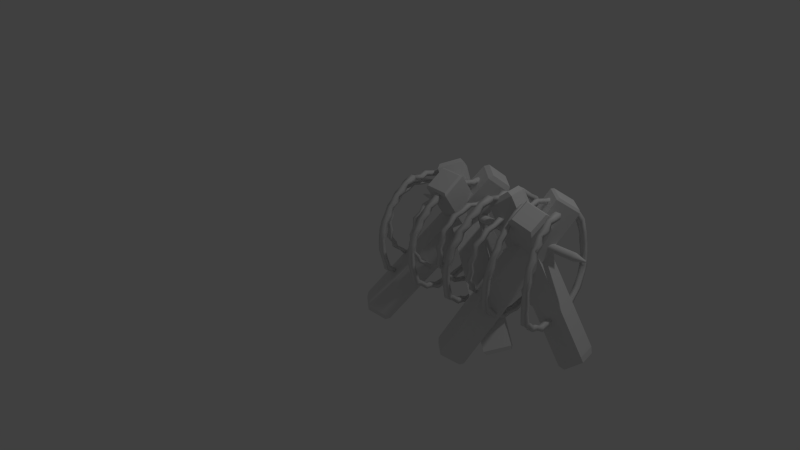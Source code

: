 # Source: barbwire_hand.blend  (saved by Blender 2.65.0; exported with 4.5.12 LTS)
import bpy
from mathutils import Matrix  # noqa: F401  (used for matrix-valued properties, if any)

bpy.ops.wm.read_factory_settings(use_empty=True)
scene = bpy.context.scene
scene.name = 'Scene'

# ---- collections
col_collection_1 = bpy.data.collections.new('Collection 1'); scene.collection.children.link(col_collection_1)

# ---- materials (node trees are filled in below, after node groups)
mat_material = bpy.data.materials.new('Material')
mat_material.alpha_threshold = 0.0
mat_material.use_transparent_shadow = False
mat_material.roughness = 0.5
mat_material.line_color = (0.0, 0.0, 0.0, 1.0)

# ---- material node trees

# ---- world
world_world = bpy.data.worlds.new('World'); scene.world = world_world
world_world.color = (0.05088, 0.05088, 0.05088)
world_world.use_sun_shadow = False
world_world.sun_shadow_jitter_overblur = 0.0
world_world.cycles.sampling_method = 'MANUAL'
world_world.cycles.sample_map_resolution = 256

# ---- cameras
cam_camera = bpy.data.cameras.new('Camera')
cam_camera.clip_end = 100.0
cam_camera.lens = 35.0
cam_camera.sensor_width = 32.0
cam_camera.sensor_height = 18.0
cam_camera.ortho_scale = 7.314
cam_camera.dof.focus_distance = 0.0
cam_camera.dof.aperture_fstop = 128.0

# ---- lights
light_lamp = bpy.data.lights.new('Lamp', 'POINT')
light_lamp.transmission_factor = 0.0
light_lamp.cutoff_distance = 30.0
light_lamp.energy = 100.0
light_lamp.shadow_buffer_clip_start = 1.001
light_lamp.shadow_soft_size = 0.1
light_lamp.shadow_maximum_resolution = 0.006
light_lamp.use_absolute_resolution = True
light_lamp.cycles.use_multiple_importance_sampling = False

# ---- meshes
me_cube_001 = bpy.data.meshes.new('Cube.001')
me_cube_001.from_pydata([(1.199, -0.4584, 0.3212), (1.265, -0.4583, 0.3193), (1.2, -0.5045, 0.2904), (1.267, -0.5045, 0.2888), (1.218, -0.5364, 0.8043), (1.283, -0.5364, 0.8024), (1.216, -0.5846, 0.8433), (1.283, -0.5846, 0.8416), (1.236, -0.3574, 1.139), (1.303, -0.3574, 1.138), (1.235, -0.4091, 1.171), (1.303, -0.4091, 1.17), (1.269, -0.1238, 1.345), (1.337, -0.124, 1.345), (1.266, -0.1239, 1.405), (1.333, -0.124, 1.405), (1.21, -0.5434, 0.5726), (1.276, -0.5431, 0.5702), (1.277, -0.5911, 0.5751), (1.211, -0.5912, 0.5773), (1.251, -0.54, 0.4391), (1.193, -0.4939, 0.4539), (1.195, -0.54, 0.4413), (1.249, -0.4938, 0.4516), (1.229, -0.3177, 0.1443), (1.161, -0.3175, 0.1454), (1.229, -0.2941, 0.1911), (1.161, -0.2939, 0.1923), (1.253, -0.2675, 1.245), (1.32, -0.2676, 1.245), (1.25, -0.2976, 1.291), (1.318, -0.2977, 1.29), (1.288, -0.4966, 1.035), (1.221, -0.4966, 1.036), (1.289, -0.4496, 0.9963), (1.223, -0.4496, 0.9975), (1.229, -0.1913, 1.285), (1.226, -0.2061, 1.337), (1.283, -0.2062, 1.337), (1.286, -0.1914, 1.285), (1.174, -0.3701, 0.2669), (1.175, -0.4042, 0.2287), (1.233, -0.4044, 0.2276), (1.231, -0.3702, 0.2655), (1.261, -0.3953, 1.062), (1.26, -0.4438, 1.096), (1.203, -0.4438, 1.097), (1.204, -0.3952, 1.062), (1.197, -0.5321, 0.6902), (1.253, -0.5802, 0.7098), (1.197, -0.5804, 0.7116), (1.253, -0.5321, 0.6882), (1.256, -0.4838, 0.8969), (1.198, -0.5299, 0.9363), (1.255, -0.5299, 0.935), (1.199, -0.4839, 0.8983), (1.214, -0.3461, 1.222), (1.216, -0.3059, 1.184), (1.272, -0.3461, 1.222), (1.273, -0.306, 1.184), (1.265, -0.1208, 1.356), (1.294, 0.2969, 1.327), (1.363, 0.2966, 1.328), (1.336, -0.121, 1.356), (1.263, -0.1202, 1.4), (1.292, 0.3329, 1.376), (1.361, 0.3327, 1.377), (1.333, -0.1203, 1.4), (1.372, 0.6721, 1.003), (1.439, 0.6747, 1.003), (1.372, 0.7377, 1.016), (1.44, 0.7401, 1.016), (1.471, 0.7707, 0.4854), (1.536, 0.7814, 0.4858), (1.474, 0.8167, 0.4593), (1.539, 0.8274, 0.4596), (1.541, 0.4466, 0.1057), (1.605, 0.454, 0.1062), (1.538, 0.4971, 0.0603), (1.602, 0.5038, 0.06119), (1.613, -0.07192, 0.1065), (1.677, -0.07096, 0.1086), (1.612, -0.07474, 0.04478), (1.676, -0.07399, 0.04712), (1.676, -0.4479, 0.3205), (1.739, -0.4465, 0.3228), (1.675, -0.4945, 0.29), (1.739, -0.4934, 0.2924), (1.701, -0.5339, 0.8097), (1.766, -0.5338, 0.8139), (1.702, -0.5809, 0.8502), (1.768, -0.5809, 0.8546), (1.744, -0.3574, 1.16), (1.814, -0.3558, 1.165), (1.745, -0.4091, 1.193), (1.816, -0.4076, 1.199), (1.794, -0.1122, 1.374), (1.868, -0.1052, 1.381), (1.795, -0.1082, 1.435), (1.869, -0.09993, 1.441), (1.271, 0.07243, 1.401), (1.272, 0.05426, 1.355), (1.341, 0.07222, 1.402), (1.342, 0.05403, 1.355), (1.683, -0.5358, 0.5711), (1.748, -0.5335, 0.574), (1.748, -0.5811, 0.5789), (1.685, -0.5834, 0.5765), (1.723, -0.5295, 0.4409), (1.668, -0.4841, 0.4513), (1.668, -0.5306, 0.4387), (1.723, -0.4828, 0.4534), (1.71, -0.3077, 0.1506), (1.647, -0.3091, 0.1484), (1.711, -0.2831, 0.1968), (1.648, -0.2847, 0.1948), (1.329, 0.5733, 1.216), (1.398, 0.5742, 1.217), (1.401, 0.5232, 1.186), (1.332, 0.5214, 1.185), (1.768, -0.2648, 1.27), (1.84, -0.2611, 1.277), (1.769, -0.2945, 1.317), (1.842, -0.2908, 1.324), (1.383, 0.5825, 1.091), (1.381, 0.6397, 1.112), (1.441, 0.5856, 1.091), (1.44, 0.6426, 1.112), (1.578, 0.1831, 0.08398), (1.642, 0.1892, 0.08502), (1.64, 0.2103, 0.03255), (1.577, 0.2047, 0.03155), (1.576, 0.7066, 0.2305), (1.511, 0.6976, 0.2301), (1.575, 0.6562, 0.2663), (1.511, 0.6481, 0.2657), (1.494, 0.8284, 0.7336), (1.428, 0.8182, 0.7369), (1.49, 0.7738, 0.7454), (1.424, 0.764, 0.7485), (1.789, -0.4966, 1.058), (1.72, -0.4966, 1.052), (1.787, -0.4496, 1.017), (1.719, -0.4496, 1.011), (1.309, -0.0321, 1.344), (1.366, -0.02292, 1.389), (1.306, -0.02284, 1.388), (1.369, -0.03217, 1.345), (1.57, 0.3078, 0.1092), (1.567, 0.3425, 0.06078), (1.622, 0.3483, 0.06164), (1.624, 0.314, 0.1099), (1.565, 0.7072, 0.3837), (1.512, 0.7448, 0.3531), (1.567, 0.7535, 0.3534), (1.51, 0.7, 0.383), (1.599, 0.06019, 0.1063), (1.598, 0.06796, 0.05086), (1.653, 0.0646, 0.1071), (1.652, 0.07184, 0.05185), (1.408, 0.4014, 1.248), (1.406, 0.4427, 1.288), (1.347, 0.4416, 1.287), (1.349, 0.4003, 1.248), (1.32, 0.1991, 1.377), (1.381, 0.1725, 1.331), (1.322, 0.1725, 1.33), (1.379, 0.199, 1.378), (1.482, 0.7112, 0.8689), (1.485, 0.7711, 0.8691), (1.425, 0.7079, 0.8696), (1.428, 0.768, 0.8699), (2.019, 0.8821, 0.45), (1.955, 0.8799, 0.4511), (2.018, 0.836, 0.477), (1.955, 0.8332, 0.4776), (1.593, 0.5443, 0.1974), (1.592, 0.5927, 0.1578), (1.537, 0.5864, 0.157), (1.538, 0.5375, 0.1967), (1.745, -0.1875, 1.308), (1.746, -0.1988, 1.361), (1.808, -0.1948, 1.366), (1.807, -0.1835, 1.314), (1.526, 0.764, 0.6199), (1.529, 0.8155, 0.6021), (1.473, 0.8063, 0.6052), (1.47, 0.7559, 0.6226), (1.629, -0.1747, 0.1616), (1.683, -0.1868, 0.1103), (1.628, -0.1877, 0.1086), (1.683, -0.1736, 0.1631), (1.796, -0.1084, 1.385), (1.829, 0.3438, 1.354), (1.902, 0.3508, 1.36), (1.874, -0.1007, 1.392), (1.657, -0.3599, 0.267), (1.656, -0.3946, 0.2291), (1.71, -0.3932, 0.2309), (1.711, -0.3583, 0.2687), (1.764, -0.3953, 1.081), (1.765, -0.4438, 1.117), (1.706, -0.4438, 1.112), (1.705, -0.3953, 1.076), (1.674, -0.5276, 0.6903), (1.731, -0.5723, 0.7148), (1.676, -0.5741, 0.7123), (1.729, -0.5256, 0.6926), (1.889, 0.7313, 1.018), (1.958, 0.7423, 1.022), (1.89, 0.7956, 1.032), (1.959, 0.8058, 1.036), (2.151, -0.06454, 0.04662), (2.087, -0.06488, 0.04795), (2.152, -0.05684, 0.1081), (2.088, -0.058, 0.1096), (1.745, -0.4838, 0.9095), (1.689, -0.5299, 0.9453), (1.746, -0.5299, 0.9493), (1.688, -0.4838, 0.9057), (1.875, -0.09598, 1.437), (1.901, 0.3941, 1.408), (1.828, 0.3849, 1.403), (1.797, -0.1047, 1.43), (2.153, -0.4207, 0.3227), (2.218, -0.4154, 0.3205), (2.151, -0.4696, 0.2912), (2.216, -0.4648, 0.2892), (1.726, -0.346, 1.243), (1.725, -0.3059, 1.203), (1.787, -0.3449, 1.248), (1.785, -0.3047, 1.208), (2.217, -0.487, 0.829), (2.285, -0.4767, 0.8273), (2.219, -0.5342, 0.8698), (2.288, -0.5237, 0.8683), (2.08, 0.532, 0.05677), (2.015, 0.5328, 0.05777), (2.081, 0.4868, 0.1006), (2.017, 0.4874, 0.1017), (2.289, -0.296, 1.189), (2.36, -0.285, 1.189), (2.291, -0.3477, 1.222), (2.361, -0.3369, 1.222), (2.351, -0.03798, 1.405), (2.42, -0.02987, 1.404), (2.352, -0.03565, 1.466), (2.42, -0.02805, 1.464), (1.812, 0.09731, 1.435), (1.812, 0.07462, 1.389), (1.888, 0.1058, 1.442), (1.888, 0.08328, 1.395), (2.18, -0.4979, 0.5813), (2.246, -0.4891, 0.5788), (2.246, -0.5382, 0.5832), (2.18, -0.5469, 0.5856), (2.209, -0.4939, 0.4421), (2.154, -0.4518, 0.4577), (2.153, -0.4998, 0.4441), (2.21, -0.4456, 0.4555), (2.185, -0.2877, 0.1484), (2.121, -0.2902, 0.1502), (2.186, -0.26, 0.1949), (2.122, -0.2631, 0.1969), (1.862, 0.6299, 1.241), (1.933, 0.6418, 1.244), (1.932, 0.5923, 1.212), (1.862, 0.5805, 1.208), (2.321, -0.1949, 1.301), (2.391, -0.1847, 1.3), (2.323, -0.2245, 1.348), (2.393, -0.2142, 1.347), (1.907, 0.6497, 1.11), (1.907, 0.7056, 1.131), (1.967, 0.6595, 1.112), (1.967, 0.715, 1.135), (2.053, 0.2093, 0.08303), (2.117, 0.2085, 0.08197), (2.116, 0.2262, 0.02978), (2.052, 0.227, 0.03079), (2.052, 0.7463, 0.2232), (1.988, 0.7453, 0.225), (2.052, 0.7014, 0.2583), (1.988, 0.6996, 0.2603), (1.99, 0.8767, 0.7397), (1.924, 0.8712, 0.7373), (1.989, 0.8223, 0.7535), (1.922, 0.816, 0.7509), (2.327, -0.4352, 1.079), (2.255, -0.4469, 1.08), (2.324, -0.3884, 1.038), (2.253, -0.4001, 1.038), (1.847, -0.0135, 1.379), (1.913, 0.00748, 1.43), (1.847, -0.001, 1.424), (1.912, -0.004949, 1.384), (2.045, 0.3437, 0.1051), (2.043, 0.3743, 0.05807), (2.098, 0.3734, 0.05722), (2.099, 0.3427, 0.1042), (2.045, 0.7566, 0.3756), (1.991, 0.8, 0.3465), (2.045, 0.8013, 0.3449), (1.991, 0.7547, 0.3772), (2.074, 0.07694, 0.1083), (2.073, 0.08216, 0.05245), (2.128, 0.07707, 0.1072), (2.127, 0.08166, 0.05145), (1.943, 0.4704, 1.276), (1.944, 0.5156, 1.316), (1.882, 0.5053, 1.313), (1.883, 0.4631, 1.272), (1.861, 0.2399, 1.411), (1.925, 0.2152, 1.369), (1.862, 0.2076, 1.364), (1.925, 0.2473, 1.416), (1.991, 0.771, 0.8849), (1.993, 0.8277, 0.8849), (1.933, 0.764, 0.8818), (1.935, 0.8212, 0.8818), (2.069, 0.5866, 0.1891), (2.069, 0.6302, 0.1509), (2.014, 0.6298, 0.1522), (2.014, 0.5857, 0.1905), (2.302, -0.1178, 1.343), (2.303, -0.1314, 1.396), (2.363, -0.1229, 1.395), (2.362, -0.1093, 1.342), (2.017, 0.8182, 0.6178), (2.018, 0.8677, 0.5977), (1.962, 0.8649, 0.5969), (1.961, 0.8146, 0.6167), (2.104, -0.1556, 0.1645), (2.158, -0.1705, 0.1098), (2.103, -0.1718, 0.1113), (2.158, -0.1537, 0.1629), (2.131, -0.3348, 0.2692), (2.13, -0.3719, 0.2308), (2.185, -0.3686, 0.2291), (2.186, -0.3311, 0.2674), (2.305, -0.3353, 1.107), (2.307, -0.3838, 1.144), (2.246, -0.3937, 1.144), (2.244, -0.3452, 1.108), (2.181, -0.4863, 0.7065), (2.239, -0.5253, 0.7265), (2.181, -0.534, 0.7285), (2.238, -0.4777, 0.7044), (2.273, -0.43, 0.9307), (2.214, -0.4859, 0.9711), (2.275, -0.4761, 0.9709), (2.212, -0.4398, 0.9307), (2.275, -0.284, 1.276), (2.274, -0.244, 1.236), (2.336, -0.2743, 1.276), (2.335, -0.2342, 1.236), (2.524, 0.8824, 0.4529), (2.454, 0.8824, 0.4513), (2.522, 0.8367, 0.4788), (2.452, 0.8367, 0.4771), (2.354, -0.03416, 1.415), (2.377, 0.404, 1.379), (2.446, 0.4074, 1.379), (2.425, -0.02591, 1.414), (2.409, 0.7715, 1.035), (2.478, 0.7704, 1.036), (2.411, 0.8313, 1.05), (2.48, 0.8313, 1.051), (2.676, -0.06589, 0.06888), (2.603, -0.06575, 0.06359), (2.676, -0.05689, 0.1285), (2.603, -0.05675, 0.1231), (2.425, -0.02388, 1.459), (2.447, 0.4447, 1.429), (2.378, 0.4422, 1.429), (2.354, -0.03173, 1.46), (2.675, -0.3973, 0.3762), (2.747, -0.3973, 0.3906), (2.675, -0.4499, 0.3459), (2.747, -0.4499, 0.3603), (2.749, -0.4279, 0.8791), (2.817, -0.4276, 0.8927), (2.75, -0.4749, 0.9194), (2.818, -0.4746, 0.9327), (2.595, 0.5295, 0.06552), (2.524, 0.5304, 0.06144), (2.592, 0.4844, 0.107), (2.521, 0.4854, 0.1028), (2.774, -0.2472, 1.236), (2.829, -0.2471, 1.247), (2.776, -0.2991, 1.268), (2.831, -0.2991, 1.28), (2.792, -0.01231, 1.444), (2.844, -0.01204, 1.455), (2.791, -0.01265, 1.505), (2.843, -0.01248, 1.516), (2.367, 0.1713, 1.461), (2.367, 0.1508, 1.414), (2.437, 0.1771, 1.46), (2.437, 0.1572, 1.413), (2.71, -0.45, 0.6333), (2.782, -0.45, 0.6477), (2.782, -0.5001, 0.6525), (2.71, -0.5001, 0.6381), (2.74, -0.4635, 0.5072), (2.678, -0.4132, 0.5076), (2.678, -0.4635, 0.4953), (2.74, -0.4131, 0.5196), (2.711, -0.2831, 0.1998), (2.639, -0.2831, 0.1942), (2.711, -0.2524, 0.242), (2.639, -0.2524, 0.2363), (2.396, 0.6816, 1.259), (2.464, 0.6806, 1.26), (2.463, 0.632, 1.227), (2.394, 0.6328, 1.227), (2.781, -0.1569, 1.346), (2.833, -0.1567, 1.357), (2.781, -0.1874, 1.392), (2.833, -0.1873, 1.403), (2.432, 0.6907, 1.125), (2.434, 0.7443, 1.148), (2.492, 0.6898, 1.126), (2.493, 0.7435, 1.149), (2.559, 0.207, 0.08526), (2.631, 0.2065, 0.08973), (2.632, 0.2241, 0.03873), (2.56, 0.2246, 0.03435), (2.559, 0.7463, 0.2265), (2.488, 0.7463, 0.2247), (2.557, 0.7015, 0.2598), (2.486, 0.7015, 0.2579), (2.499, 0.8863, 0.7487), (2.429, 0.8863, 0.7475), (2.497, 0.8346, 0.7619), (2.428, 0.8346, 0.7606), (2.828, -0.3866, 1.139), (2.768, -0.3867, 1.127), (2.827, -0.3396, 1.099), (2.766, -0.3397, 1.087), (2.4, 0.06395, 1.403), (2.458, 0.08019, 1.447), (2.401, 0.07521, 1.448), (2.459, 0.06937, 1.402), (2.548, 0.3412, 0.1055), (2.549, 0.3717, 0.05994), (2.61, 0.3711, 0.06345), (2.609, 0.3406, 0.1091), (2.548, 0.757, 0.3764), (2.49, 0.8014, 0.3456), (2.55, 0.8014, 0.3473), (2.488, 0.757, 0.3746), (2.584, 0.07588, 0.113), (2.585, 0.08015, 0.05842), (2.645, 0.07562, 0.1165), (2.646, 0.0799, 0.06184), (2.479, 0.513, 1.294), (2.48, 0.5547, 1.335), (2.422, 0.5547, 1.334), (2.42, 0.5122, 1.293), (2.41, 0.3059, 1.433), (2.468, 0.281, 1.385), (2.41, 0.2773, 1.385), (2.469, 0.309, 1.433), (2.505, 0.7901, 0.8954), (2.506, 0.8445, 0.8965), (2.445, 0.7901, 0.8943), (2.447, 0.8445, 0.8954), (2.578, 0.5846, 0.1926), (2.58, 0.6295, 0.1554), (2.519, 0.6301, 0.1534), (2.517, 0.5855, 0.1904), (2.76, -0.08038, 1.379), (2.759, -0.09539, 1.432), (2.803, -0.09528, 1.441), (2.805, -0.0802, 1.388), (2.522, 0.823, 0.6218), (2.523, 0.8708, 0.6025), (2.463, 0.8708, 0.601), (2.462, 0.823, 0.6203), (2.619, -0.1493, 0.1877), (2.68, -0.1688, 0.1418), (2.619, -0.1688, 0.1373), (2.68, -0.1493, 0.1922), (2.648, -0.3162, 0.3195), (2.648, -0.3569, 0.2821), (2.71, -0.3569, 0.292), (2.71, -0.3162, 0.3252), (2.799, -0.2852, 1.16), (2.8, -0.3338, 1.195), (2.75, -0.334, 1.185), (2.749, -0.2855, 1.15), (2.711, -0.4285, 0.7536), (2.773, -0.4756, 0.7869), (2.712, -0.4762, 0.7752), (2.773, -0.428, 0.7653), (2.795, -0.3738, 0.9868), (2.741, -0.4207, 1.015), (2.796, -0.4199, 1.026), (2.739, -0.3745, 0.976), (2.755, -0.2359, 1.315), (2.754, -0.1956, 1.277), (2.801, -0.2359, 1.325), (2.8, -0.1955, 1.286), (3.062, 0.8824, 0.5294), (2.991, 0.8824, 0.5165), (3.061, 0.8367, 0.5562), (2.99, 0.8367, 0.5432), (2.793, -0.009334, 1.455), (2.851, 0.4123, 1.425), (2.908, 0.4134, 1.435), (2.847, -0.009063, 1.466), (2.939, 0.7714, 1.094), (3.008, 0.7714, 1.106), (2.939, 0.8311, 1.109), (3.009, 0.8311, 1.12), (3.21, -0.06084, 0.1483), (3.141, -0.06202, 0.1381), (3.21, -0.05111, 0.2083), (3.141, -0.05243, 0.198), (2.847, -0.008712, 1.511), (2.913, 0.4494, 1.485), (2.855, 0.4484, 1.475), (2.793, -0.008905, 1.5), (3.212, -0.3965, 0.4421), (3.281, -0.3965, 0.4452), (3.212, -0.4496, 0.4136), (3.281, -0.4496, 0.4159), (3.241, -0.4276, 0.94), (3.308, -0.4276, 0.94), (3.241, -0.4746, 0.9791), (3.308, -0.4746, 0.9791), (3.133, 0.5288, 0.1473), (3.062, 0.5288, 0.1348), (3.132, 0.4852, 0.1894), (3.061, 0.4852, 0.1768), (3.209, -0.2471, 1.289), (3.276, -0.2471, 1.289), (3.214, -0.2991, 1.321), (3.281, -0.2991, 1.321), (3.222, -0.01132, 1.5), (3.29, -0.01132, 1.5), (3.222, -0.01225, 1.561), (3.29, -0.01225, 1.561), (2.811, 0.1855, 1.504), (2.81, 0.1674, 1.456), (2.866, 0.1861, 1.515), (2.864, 0.168, 1.467), (3.241, -0.45, 0.7008), (3.309, -0.45, 0.7008), (3.31, -0.5001, 0.7053), (3.242, -0.5001, 0.7053), (3.274, -0.4634, 0.5665), (3.216, -0.4127, 0.5779), (3.216, -0.4634, 0.5661), (3.274, -0.4127, 0.579), (3.245, -0.2803, 0.2652), (3.177, -0.2807, 0.2582), (3.245, -0.2488, 0.3093), (3.177, -0.2494, 0.302), (2.91, 0.6849, 1.31), (2.974, 0.6849, 1.321), (2.97, 0.6373, 1.289), (2.906, 0.6365, 1.278), (3.21, -0.1566, 1.398), (3.278, -0.1566, 1.398), (3.211, -0.1873, 1.444), (3.279, -0.1873, 1.444), (2.955, 0.6938, 1.183), (2.958, 0.7463, 1.206), (3.011, 0.6939, 1.193), (3.015, 0.7464, 1.216), (3.1, 0.2119, 0.163), (3.171, 0.2123, 0.1751), (3.171, 0.2291, 0.1243), (3.1, 0.2291, 0.1122), (3.097, 0.7453, 0.3044), (3.026, 0.7453, 0.2915), (3.096, 0.7003, 0.3386), (3.025, 0.7003, 0.3256), (3.035, 0.8863, 0.8236), (2.964, 0.8863, 0.8111), (3.034, 0.8346, 0.8376), (2.963, 0.8346, 0.8249), (3.289, -0.3866, 1.181), (3.222, -0.3866, 1.181), (3.287, -0.3396, 1.142), (3.22, -0.3396, 1.142), (2.83, 0.0806, 1.449), (2.876, 0.09009, 1.504), (2.83, 0.08974, 1.494), (2.876, 0.08102, 1.459), (3.089, 0.3446, 0.185), (3.089, 0.374, 0.1391), (3.15, 0.374, 0.15), (3.15, 0.3446, 0.1959), (3.088, 0.757, 0.4558), (3.028, 0.8014, 0.4143), (3.088, 0.8014, 0.4256), (3.027, 0.757, 0.4445), (3.124, 0.08087, 0.1901), (3.124, 0.08462, 0.1351), (3.183, 0.08238, 0.1999), (3.183, 0.08603, 0.1449), (2.96, 0.519, 1.355), (2.965, 0.5604, 1.395), (2.914, 0.5591, 1.386), (2.91, 0.5176, 1.346), (2.861, 0.314, 1.481), (2.906, 0.2882, 1.443), (2.858, 0.2874, 1.434), (2.909, 0.3147, 1.491), (3.039, 0.7901, 0.9707), (3.04, 0.8445, 0.9707), (2.979, 0.7901, 0.9598), (2.98, 0.8445, 0.96), (3.118, 0.5835, 0.2725), (3.118, 0.6268, 0.2348), (3.058, 0.6269, 0.2236), (3.057, 0.5835, 0.2612), (3.181, -0.07952, 1.438), (3.18, -0.09508, 1.491), (3.237, -0.09508, 1.491), (3.238, -0.07952, 1.439), (3.061, 0.823, 0.7009), (3.062, 0.8708, 0.6807), (3.001, 0.8708, 0.6694), (3.001, 0.823, 0.6895), (3.157, -0.1453, 0.2598), (3.215, -0.1646, 0.2162), (3.157, -0.1653, 0.2086), (3.215, -0.1444, 0.2675), (3.187, -0.3139, 0.3803), (3.187, -0.3554, 0.345), (3.246, -0.3554, 0.3497), (3.246, -0.3137, 0.3853), (3.245, -0.2852, 1.209), (3.248, -0.3338, 1.244), (3.192, -0.3338, 1.244), (3.189, -0.2852, 1.209), (3.227, -0.428, 0.8214), (3.285, -0.4756, 0.8427), (3.228, -0.4756, 0.8427), (3.284, -0.428, 0.8214), (3.267, -0.3738, 1.038), (3.211, -0.4199, 1.076), (3.267, -0.4199, 1.076), (3.211, -0.3738, 1.038), (3.182, -0.2359, 1.373), (3.18, -0.1953, 1.335), (3.238, -0.2359, 1.373), (3.236, -0.1953, 1.335), (1.17, -0.1487, 0.3993), (1.222, -0.1486, 0.3973), (1.171, -0.1771, 0.3682), (1.224, -0.1771, 0.3663), (1.18, -0.3968, 0.6854), (1.231, -0.3969, 0.6829), (1.18, -0.4398, 0.684), (1.232, -0.4399, 0.6814), (1.184, -0.371, 1.054), (1.237, -0.3718, 1.05), (1.182, -0.3993, 1.079), (1.235, -0.4001, 1.075), (1.215, -0.06765, 1.26), (1.269, -0.06881, 1.256), (1.214, -0.09136, 1.296), (1.268, -0.0925, 1.292), (1.284, 0.3114, 1.178), (1.339, 0.3101, 1.175), (1.282, 0.3286, 1.219), (1.337, 0.3273, 1.215), (1.362, 0.5271, 0.9838), (1.416, 0.5285, 0.9787), (1.361, 0.5711, 0.9965), (1.414, 0.5724, 0.9915), (1.44, 0.4996, 0.6324), (1.493, 0.5061, 0.6255), (1.443, 0.5278, 0.5985), (1.495, 0.5344, 0.5914), (1.502, 0.3305, 0.416), (1.555, 0.338, 0.4087), (1.503, 0.3634, 0.3852), (1.555, 0.3709, 0.3776), (1.544, 0.1624, 0.2897), (1.595, 0.1688, 0.2819), (1.544, 0.159, 0.245), (1.595, 0.1651, 0.2371), (1.158, 0.008436, 0.3081), (1.158, 0.02166, 0.3409), (1.212, 0.009854, 0.3056), (1.211, 0.02313, 0.3381), (1.403, 0.5469, 0.7965), (1.456, 0.5493, 0.7906), (1.457, 0.5872, 0.7794), (1.404, 0.5849, 0.7854), (1.419, 0.5673, 0.8856), (1.374, 0.5263, 0.8893), (1.373, 0.5659, 0.8901), (1.419, 0.5277, 0.8848), (1.376, 0.4664, 1.115), (1.322, 0.4666, 1.119), (1.378, 0.4367, 1.088), (1.323, 0.4368, 1.092), (1.177, -0.3471, 0.5207), (1.229, -0.3471, 0.5181), (1.229, -0.311, 0.5342), (1.176, -0.311, 0.5368), (1.524, 0.2623, 0.3477), (1.576, 0.2696, 0.34), (1.526, 0.2796, 0.3106), (1.577, 0.2868, 0.3028), (1.202, -0.3478, 0.612), (1.203, -0.3869, 0.6036), (1.247, -0.3477, 0.6098), (1.247, -0.3869, 0.6013), (1.243, 0.1293, 1.232), (1.298, 0.128, 1.229), (1.296, 0.1248, 1.267), (1.241, 0.1261, 1.27), (1.25, -0.2703, 1.212), (1.196, -0.2693, 1.215), (1.252, -0.2442, 1.181), (1.198, -0.2432, 1.185), (1.233, -0.4439, 0.8844), (1.181, -0.4438, 0.8863), (1.234, -0.4095, 0.8685), (1.182, -0.4094, 0.8706), (1.527, 0.4448, 0.4639), (1.475, 0.4375, 0.4712), (1.526, 0.4159, 0.4984), (1.473, 0.4086, 0.5056), (1.18, 0.07579, 0.3368), (1.228, 0.06996, 0.3023), (1.181, 0.06815, 0.3045), (1.227, 0.07765, 0.3345), (1.233, 0.03143, 1.236), (1.232, 0.01827, 1.272), (1.278, 0.01721, 1.269), (1.279, 0.03036, 1.233), (1.252, -0.3011, 1.108), (1.204, -0.3269, 1.139), (1.25, -0.3277, 1.136), (1.206, -0.3003, 1.112), (1.267, 0.2173, 1.197), (1.265, 0.224, 1.235), (1.313, 0.2162, 1.194), (1.311, 0.2229, 1.232), (1.246, -0.2253, 0.4721), (1.248, -0.2574, 0.4493), (1.203, -0.2575, 0.4512), (1.202, -0.2255, 0.474), (1.195, -0.07397, 0.3446), (1.238, -0.05157, 0.3735), (1.193, -0.05186, 0.3753), (1.24, -0.0737, 0.3427), (1.246, -0.3956, 0.7773), (1.246, -0.4338, 0.7846), (1.202, -0.3955, 0.7795), (1.201, -0.4337, 0.7868), (1.636, -0.4032, 1.053), (1.582, -0.403, 1.055), (1.636, -0.3748, 1.027), (1.582, -0.3746, 1.029), (1.264, -0.1524, 1.21), (1.263, -0.1767, 1.243), (1.217, -0.1758, 1.246), (1.218, -0.1514, 1.213), (1.509, 0.2066, 0.3308), (1.51, 0.2132, 0.2909), (1.554, 0.2187, 0.2843), (1.553, 0.2122, 0.3243), (1.247, -0.3825, 0.9535), (1.245, -0.4134, 0.9727), (1.2, -0.4133, 0.9743), (1.202, -0.3824, 0.9552), (1.302, 0.3683, 1.129), (1.347, 0.3902, 1.159), (1.3, 0.3912, 1.161), (1.349, 0.3673, 1.126), (1.546, 0.16, 0.282), (1.562, -0.1382, 0.3621), (1.613, -0.1375, 0.3557), (1.599, 0.1666, 0.2738), (1.337, 0.4728, 1.035), (1.335, 0.5086, 1.054), (1.382, 0.5089, 1.05), (1.384, 0.4731, 1.031), (1.513, 0.3673, 0.4635), (1.514, 0.3975, 0.4314), (1.469, 0.3913, 0.4377), (1.468, 0.3611, 0.4695), (1.408, 0.5144, 0.7168), (1.455, 0.5511, 0.6895), (1.41, 0.5454, 0.6953), (1.453, 0.5202, 0.7111), (1.561, -0.3935, 0.645), (1.613, -0.3931, 0.6391), (1.562, -0.4365, 0.6438), (1.613, -0.4362, 0.6374), (1.759, 0.3659, 1.197), (1.703, 0.3579, 1.198), (1.76, 0.3476, 1.156), (1.704, 0.3406, 1.157), (1.484, 0.4498, 0.5689), (1.442, 0.4719, 0.5414), (1.487, 0.4777, 0.5354), (1.439, 0.444, 0.5748), (1.599, 0.1634, 0.2408), (1.614, -0.1655, 0.3241), (1.563, -0.1662, 0.3305), (1.546, 0.157, 0.2491), (1.771, 0.5678, 0.9528), (1.825, 0.5764, 0.951), (1.77, 0.6111, 0.9657), (1.824, 0.6195, 0.9639), (1.493, 0.3136, 0.3598), (1.491, 0.2893, 0.3924), (1.537, 0.3197, 0.3534), (1.535, 0.2953, 0.386), (1.834, 0.5534, 0.591), (1.886, 0.5586, 0.5889), (1.834, 0.5827, 0.5554), (1.886, 0.5891, 0.5529), (1.682, -0.0944, 1.28), (1.626, -0.09515, 1.279), (1.683, -0.07074, 1.243), (1.627, -0.07144, 1.243), (1.888, 0.3847, 0.3703), (1.938, 0.3898, 0.3676), (1.886, 0.4172, 0.3386), (1.936, 0.4222, 0.3357), (1.92, 0.199, 0.2438), (1.97, 0.2011, 0.2417), (1.919, 0.1941, 0.1991), (1.969, 0.1959, 0.1971), (1.555, 0.03262, 0.2692), (1.555, 0.04724, 0.3017), (1.607, 0.03417, 0.2621), (1.607, 0.05006, 0.2944), (1.802, 0.5856, 0.76), (1.854, 0.5927, 0.7578), (1.854, 0.6293, 0.7462), (1.801, 0.6225, 0.7484), (1.822, 0.6112, 0.8538), (1.777, 0.5657, 0.8549), (1.776, 0.6046, 0.8556), (1.823, 0.5725, 0.8532), (1.794, 0.5105, 1.093), (1.739, 0.5019, 1.094), (1.795, 0.4804, 1.065), (1.74, 0.4718, 1.067), (1.565, -0.338, 0.4806), (1.617, -0.3373, 0.4747), (1.617, -0.3016, 0.4914), (1.565, -0.3023, 0.4972), (1.905, 0.3115, 0.3015), (1.955, 0.3156, 0.2989), (1.905, 0.3276, 0.2637), (1.954, 0.3316, 0.2607), (1.587, -0.3411, 0.5714), (1.586, -0.3801, 0.5623), (1.632, -0.3402, 0.5665), (1.631, -0.3792, 0.5575), (1.667, 0.1373, 1.218), (1.724, 0.139, 1.219), (1.722, 0.1353, 1.257), (1.664, 0.1337, 1.256), (1.657, -0.2733, 1.195), (1.602, -0.2733, 1.194), (1.657, -0.2473, 1.163), (1.603, -0.2472, 1.163), (1.623, -0.448, 0.8515), (1.571, -0.4475, 0.8559), (1.623, -0.4133, 0.834), (1.571, -0.4132, 0.8387), (1.914, 0.4998, 0.4242), (1.863, 0.4939, 0.4268), (1.915, 0.4717, 0.4598), (1.864, 0.4656, 0.4623), (1.579, 0.1065, 0.2961), (1.624, 0.1027, 0.2571), (1.579, 0.09765, 0.264), (1.624, 0.1118, 0.2892), (1.652, 0.03116, 1.221), (1.649, 0.01718, 1.257), (1.698, 0.01826, 1.258), (1.7, 0.03223, 1.222), (1.654, -0.3041, 1.088), (1.608, -0.3306, 1.117), (1.654, -0.3307, 1.117), (1.608, -0.304, 1.088), (1.689, 0.2371, 1.18), (1.687, 0.2441, 1.218), (1.737, 0.2387, 1.18), (1.735, 0.2456, 1.219), (1.636, -0.2143, 0.4295), (1.637, -0.2458, 0.4061), (1.593, -0.2469, 0.4116), (1.592, -0.2154, 0.4349), (1.587, -0.06373, 0.3055), (1.63, -0.04114, 0.3308), (1.586, -0.04203, 0.3365), (1.631, -0.06282, 0.2997), (1.63, -0.3964, 0.7361), (1.631, -0.4352, 0.7443), (1.587, -0.3971, 0.741), (1.587, -0.4354, 0.7491), (1.674, -0.1553, 1.195), (1.674, -0.1797, 1.228), (1.626, -0.1795, 1.228), (1.628, -0.1551, 1.195), (1.888, 0.2529, 0.2817), (1.888, 0.258, 0.2413), (1.93, 0.2611, 0.2391), (1.931, 0.2555, 0.2795), (1.639, -0.3859, 0.9255), (1.639, -0.4166, 0.9468), (1.594, -0.4163, 0.9493), (1.594, -0.3856, 0.9283), (1.72, 0.3988, 1.106), (1.766, 0.429, 1.138), (1.719, 0.4218, 1.139), (1.767, 0.406, 1.104), (1.75, 0.5106, 1.006), (1.749, 0.5466, 1.025), (1.795, 0.5537, 1.024), (1.797, 0.5177, 1.004), (1.9, 0.4225, 0.4209), (1.899, 0.4523, 0.3878), (1.857, 0.4472, 0.3904), (1.857, 0.4174, 0.4234), (1.806, 0.5599, 0.6775), (1.85, 0.5985, 0.6522), (1.806, 0.5934, 0.6541), (1.85, 0.5652, 0.6756), (1.877, 0.5066, 0.5288), (1.833, 0.5285, 0.4964), (1.877, 0.5341, 0.4941), (1.833, 0.5009, 0.531), (1.876, 0.366, 0.3113), (1.876, 0.3421, 0.3447), (1.918, 0.3702, 0.3085), (1.918, 0.3464, 0.3423), (2.053, -0.3831, 1.053), (1.996, -0.3898, 1.053), (2.052, -0.3545, 1.026), (1.995, -0.3611, 1.026), (1.921, 0.1959, 0.2363), (1.94, -0.1184, 0.3239), (1.989, -0.1142, 0.3215), (1.973, 0.1981, 0.2341), (1.96, -0.3737, 0.618), (2.013, -0.3683, 0.6169), (1.959, -0.418, 0.6165), (2.013, -0.4127, 0.6153), (2.18, 0.4082, 1.187), (2.124, 0.402, 1.189), (2.179, 0.39, 1.146), (2.124, 0.3838, 1.148), (1.973, 0.1938, 0.2013), (1.989, -0.1429, 0.2898), (1.94, -0.1469, 0.2922), (1.921, 0.1919, 0.2034), (2.175, 0.6143, 0.9048), (2.229, 0.6153, 0.896), (2.176, 0.6574, 0.919), (2.229, 0.6591, 0.9101), (2.217, 0.5695, 0.5405), (2.269, 0.5679, 0.5317), (2.218, 0.5973, 0.506), (2.269, 0.5956, 0.4972), (2.121, -0.04699, 1.283), (2.062, -0.05549, 1.283), (2.121, -0.02327, 1.246), (2.062, -0.03209, 1.246), (2.262, 0.3912, 0.3187), (2.313, 0.3898, 0.3105), (2.261, 0.4234, 0.2879), (2.313, 0.4219, 0.2793), (2.301, 0.1994, 0.2024), (2.354, 0.1983, 0.1942), (2.301, 0.1924, 0.1581), (2.354, 0.1912, 0.15), (1.93, 0.0475, 0.2305), (1.93, 0.06384, 0.2628), (1.981, 0.05052, 0.2283), (1.981, 0.06706, 0.2606), (2.196, 0.6194, 0.7102), (2.247, 0.6188, 0.7012), (2.248, 0.6538, 0.691), (2.196, 0.6548, 0.6999), (2.221, 0.6472, 0.8003), (2.175, 0.6081, 0.8061), (2.176, 0.6464, 0.8077), (2.22, 0.6088, 0.7986), (2.205, 0.5562, 1.055), (2.151, 0.5522, 1.057), (2.204, 0.5254, 1.029), (2.15, 0.5212, 1.031), (1.953, -0.3158, 0.4481), (2.004, -0.3118, 0.4461), (2.004, -0.2754, 0.4627), (1.953, -0.2795, 0.4646), (2.281, 0.3131, 0.2527), (2.333, 0.3118, 0.244), (2.281, 0.3286, 0.2151), (2.333, 0.3273, 0.2064), (1.981, -0.3173, 0.5439), (1.98, -0.3571, 0.535), (2.025, -0.313, 0.5426), (2.025, -0.3528, 0.5336), (2.096, 0.1829, 1.218), (2.153, 0.1904, 1.216), (2.154, 0.1878, 1.256), (2.096, 0.1799, 1.257), (2.086, -0.2414, 1.198), (2.028, -0.2494, 1.198), (2.085, -0.2148, 1.166), (2.027, -0.2226, 1.165), (2.027, -0.4265, 0.8387), (1.972, -0.4334, 0.8391), (2.028, -0.3907, 0.8205), (1.972, -0.3976, 0.8209), (2.291, 0.5035, 0.3662), (2.24, 0.5051, 0.375), (2.291, 0.4757, 0.4009), (2.24, 0.4773, 0.4097), (1.954, 0.1313, 0.2567), (1.998, 0.1235, 0.2229), (1.954, 0.1212, 0.2247), (1.998, 0.1338, 0.2548), (2.087, 0.07586, 1.224), (2.087, 0.06269, 1.261), (2.137, 0.06994, 1.261), (2.137, 0.08302, 1.223), (2.075, -0.2768, 1.089), (2.028, -0.3103, 1.118), (2.076, -0.3038, 1.118), (2.027, -0.2831, 1.089), (2.112, 0.2804, 1.177), (2.112, 0.2876, 1.216), (2.16, 0.2867, 1.175), (2.16, 0.2939, 1.215), (2.016, -0.1875, 0.3975), (2.016, -0.2195, 0.3738), (1.973, -0.2226, 0.3757), (1.973, -0.1907, 0.3994), (1.962, -0.04481, 0.2685), (2.005, -0.01943, 0.2979), (1.962, -0.02261, 0.2998), (2.005, -0.04177, 0.2666), (2.034, -0.3708, 0.7189), (2.033, -0.4106, 0.7271), (1.988, -0.3763, 0.7196), (1.987, -0.4162, 0.7278), (2.106, -0.1147, 1.197), (2.107, -0.14, 1.232), (2.056, -0.1472, 1.231), (2.056, -0.1217, 1.197), (2.266, 0.2551, 0.2397), (2.266, 0.2591, 0.1993), (2.31, 0.2581, 0.1925), (2.31, 0.2539, 0.2329), (2.049, -0.3645, 0.919), (2.05, -0.3967, 0.9416), (2.002, -0.4023, 0.9417), (2.001, -0.3701, 0.9191), (2.135, 0.4465, 1.085), (2.183, 0.475, 1.116), (2.135, 0.4706, 1.118), (2.182, 0.451, 1.083), (2.157, 0.5587, 0.9593), (2.157, 0.5961, 0.9797), (2.203, 0.5978, 0.9739), (2.203, 0.5615, 0.9566), (2.275, 0.4284, 0.3662), (2.275, 0.4579, 0.3342), (2.232, 0.4592, 0.3417), (2.232, 0.4297, 0.3736), (2.193, 0.5873, 0.6278), (2.237, 0.617, 0.5983), (2.193, 0.6183, 0.6058), (2.237, 0.5861, 0.6203), (2.256, 0.516, 0.4741), (2.213, 0.5446, 0.4476), (2.256, 0.5433, 0.4402), (2.213, 0.5174, 0.4814), (2.25, 0.3727, 0.2636), (2.25, 0.3494, 0.2972), (2.293, 0.3714, 0.2563), (2.294, 0.348, 0.2899), (2.477, -0.3268, 1.009), (2.422, -0.3332, 1.018), (2.476, -0.2984, 0.9821), (2.421, -0.3047, 0.9907), (2.302, 0.1961, 0.1949), (2.325, -0.09855, 0.2805), (2.378, -0.09751, 0.2729), (2.357, 0.1948, 0.1865), (2.359, -0.3282, 0.5738), (2.413, -0.3227, 0.5656), (2.358, -0.3721, 0.5711), (2.413, -0.3667, 0.5631), (2.595, 0.4215, 1.141), (2.541, 0.4231, 1.147), (2.594, 0.4045, 1.099), (2.539, 0.4061, 1.105), (2.357, 0.1892, 0.154), (2.378, -0.1277, 0.2406), (2.324, -0.1284, 0.248), (2.302, 0.1904, 0.1623), (2.584, 0.6125, 0.8732), (2.641, 0.612, 0.8728), (2.585, 0.6547, 0.8863), (2.641, 0.6544, 0.8865), (2.628, 0.5619, 0.5098), (2.685, 0.5619, 0.5122), (2.628, 0.5896, 0.4751), (2.685, 0.5896, 0.4775), (2.538, -0.003426, 1.236), (2.487, -0.006341, 1.244), (2.538, 0.0206, 1.199), (2.487, 0.01778, 1.207), (2.674, 0.3836, 0.2893), (2.732, 0.3836, 0.2917), (2.675, 0.4159, 0.2591), (2.732, 0.4159, 0.2615), (2.719, 0.1914, 0.1729), (2.776, 0.1916, 0.1753), (2.72, 0.1844, 0.1291), (2.777, 0.1846, 0.1315), (2.315, 0.05406, 0.1897), (2.315, 0.07211, 0.2217), (2.369, 0.05288, 0.1822), (2.369, 0.07101, 0.2135), (2.604, 0.6128, 0.677), (2.661, 0.6128, 0.6793), (2.661, 0.6478, 0.6688), (2.604, 0.6478, 0.6666), (2.632, 0.642, 0.7739), (2.583, 0.6042, 0.7712), (2.584, 0.642, 0.7724), (2.631, 0.604, 0.7721), (2.618, 0.5575, 1.021), (2.562, 0.5585, 1.025), (2.617, 0.5282, 0.994), (2.561, 0.5293, 0.9978), (2.341, -0.2829, 0.4029), (2.395, -0.2794, 0.3947), (2.396, -0.2426, 0.4125), (2.343, -0.2462, 0.4209), (2.696, 0.3057, 0.2245), (2.753, 0.3058, 0.227), (2.696, 0.3212, 0.187), (2.753, 0.3212, 0.1895), (2.375, -0.2773, 0.4973), (2.374, -0.3169, 0.4876), (2.422, -0.2736, 0.4903), (2.421, -0.3132, 0.4807), (2.515, 0.2212, 1.172), (2.566, 0.2221, 1.165), (2.566, 0.2188, 1.204), (2.515, 0.2179, 1.212), (2.511, -0.1884, 1.154), (2.457, -0.193, 1.162), (2.511, -0.1624, 1.122), (2.456, -0.1671, 1.13), (2.443, -0.3729, 0.7914), (2.388, -0.3795, 0.7997), (2.443, -0.3378, 0.7733), (2.388, -0.3443, 0.7816), (2.707, 0.4974, 0.3466), (2.65, 0.4974, 0.3442), (2.707, 0.4697, 0.3813), (2.65, 0.4697, 0.3789), (2.338, 0.1339, 0.2128), (2.385, 0.1213, 0.1745), (2.338, 0.1222, 0.1815), (2.385, 0.133, 0.2058), (2.508, 0.1209, 1.179), (2.508, 0.1074, 1.217), (2.551, 0.1089, 1.21), (2.552, 0.1223, 1.172), (2.501, -0.223, 1.045), (2.455, -0.2545, 1.081), (2.502, -0.2497, 1.074), (2.454, -0.2277, 1.052), (2.529, 0.3116, 1.132), (2.531, 0.3184, 1.172), (2.575, 0.3113, 1.126), (2.575, 0.318, 1.166), (2.408, -0.163, 0.347), (2.407, -0.1959, 0.3227), (2.361, -0.1975, 0.3295), (2.362, -0.1649, 0.3539), (2.349, -0.03302, 0.2249), (2.397, -0.009669, 0.2502), (2.35, -0.009452, 0.2567), (2.396, -0.03351, 0.2185), (2.442, -0.3199, 0.6685), (2.442, -0.3586, 0.6763), (2.395, -0.3247, 0.6755), (2.394, -0.3636, 0.6834), (2.527, -0.06583, 1.154), (2.527, -0.09036, 1.187), (2.483, -0.09338, 1.194), (2.483, -0.06887, 1.161), (2.68, 0.2467, 0.2057), (2.68, 0.2508, 0.1657), (2.729, 0.2508, 0.1676), (2.728, 0.2466, 0.2076), (2.47, -0.3091, 0.8729), (2.471, -0.3405, 0.8951), (2.424, -0.346, 0.9025), (2.423, -0.3145, 0.8803), (2.548, 0.462, 1.045), (2.596, 0.4834, 1.075), (2.549, 0.4846, 1.079), (2.595, 0.4608, 1.041), (2.566, 0.563, 0.9303), (2.567, 0.5979, 0.95), (2.615, 0.5973, 0.9482), (2.614, 0.5623, 0.9282), (2.69, 0.4215, 0.341), (2.69, 0.4509, 0.309), (2.641, 0.4509, 0.307), (2.641, 0.4214, 0.339), (2.601, 0.5795, 0.5933), (2.65, 0.6103, 0.5731), (2.601, 0.6103, 0.5711), (2.65, 0.5795, 0.5953), (2.67, 0.5092, 0.4488), (2.621, 0.5365, 0.4128), (2.67, 0.5365, 0.4148), (2.621, 0.5092, 0.4469), (2.661, 0.3644, 0.2295), (2.661, 0.341, 0.2628), (2.709, 0.3644, 0.2315), (2.709, 0.341, 0.2648)], [], [(43, 40, 0, 1), (51, 48, 4, 5), (40, 41, 2, 0), (41, 42, 3, 2), (42, 43, 1, 3), (44, 47, 8, 9), (50, 49, 7, 6), (49, 51, 5, 7), (48, 50, 6, 4), (39, 36, 12, 13), (47, 46, 10, 8), (46, 45, 11, 10), (45, 44, 9, 11), (14, 15, 13, 12), (36, 37, 14, 12), (37, 38, 15, 14), (38, 39, 13, 15), (20, 23, 17, 18), (23, 21, 16, 17), (55, 53, 33, 35), (22, 20, 18, 19), (52, 55, 35, 34), (56, 58, 31, 30), (53, 54, 32, 33), (21, 22, 19, 16), (58, 59, 29, 31), (59, 57, 28, 29), (54, 52, 34, 32), (57, 56, 30, 28), (24, 26, 43, 42), (28, 30, 37, 36), (17, 16, 48, 51), (2, 3, 20, 22), (27, 25, 41, 40), (26, 27, 40, 43), (25, 24, 42, 41), (5, 4, 55, 52), (0, 2, 22, 21), (3, 1, 23, 20), (1, 0, 21, 23), (4, 6, 53, 55), (18, 17, 51, 49), (19, 18, 49, 50), (16, 19, 50, 48), (6, 7, 54, 53), (35, 33, 46, 47), (7, 5, 52, 54), (32, 34, 44, 45), (34, 35, 47, 44), (11, 9, 59, 58), (33, 32, 45, 46), (9, 8, 57, 59), (31, 29, 39, 38), (8, 10, 56, 57), (10, 11, 58, 56), (30, 31, 38, 37), (29, 28, 36, 39), (164, 65, 61, 166), (126, 124, 68, 69), (145, 67, 63, 147), (67, 64, 60, 63), (166, 61, 62, 165), (167, 66, 65, 164), (184, 187, 72, 73), (127, 126, 69, 71), (124, 125, 70, 68), (125, 127, 71, 70), (176, 179, 76, 77), (187, 186, 74, 72), (186, 185, 75, 74), (185, 184, 73, 75), (158, 156, 80, 81), (179, 178, 78, 76), (178, 177, 79, 78), (177, 176, 77, 79), (199, 196, 84, 85), (159, 158, 81, 83), (156, 157, 82, 80), (157, 159, 83, 82), (207, 204, 88, 89), (196, 197, 86, 84), (197, 198, 87, 86), (198, 199, 85, 87), (200, 203, 92, 93), (206, 205, 91, 90), (205, 207, 89, 91), (204, 206, 90, 88), (183, 180, 96, 97), (203, 202, 94, 92), (202, 201, 95, 94), (201, 200, 93, 95), (98, 99, 97, 96), (180, 181, 98, 96), (181, 182, 99, 98), (182, 183, 97, 99), (146, 100, 101, 144), (167, 102, 103, 165), (144, 101, 103, 147), (145, 102, 100, 146), (152, 155, 135, 134), (161, 160, 118, 117), (155, 153, 133, 135), (160, 163, 119, 118), (169, 168, 138, 136), (170, 171, 137, 139), (163, 162, 116, 119), (162, 161, 117, 116), (149, 150, 130, 131), (108, 111, 105, 106), (171, 169, 136, 137), (168, 170, 139, 138), (150, 151, 129, 130), (188, 190, 113, 115), (153, 154, 132, 133), (154, 152, 134, 132), (111, 109, 104, 105), (151, 148, 128, 129), (190, 189, 112, 113), (148, 149, 131, 128), (189, 191, 114, 112), (191, 188, 115, 114), (219, 217, 141, 143), (110, 108, 106, 107), (216, 219, 143, 142), (228, 230, 123, 122), (217, 218, 140, 141), (109, 110, 107, 104), (230, 231, 121, 123), (231, 229, 120, 121), (218, 216, 142, 140), (60, 144, 147, 63), (61, 65, 162, 163), (67, 145, 146, 64), (229, 228, 122, 120), (100, 164, 166, 101), (64, 146, 144, 60), (66, 62, 160, 161), (102, 145, 147, 103), (101, 166, 165, 103), (102, 167, 164, 100), (71, 69, 168, 169), (70, 71, 169, 171), (66, 167, 165, 62), (62, 61, 163, 160), (134, 135, 179, 176), (65, 66, 161, 162), (119, 116, 125, 124), (116, 117, 127, 125), (117, 118, 126, 127), (118, 119, 124, 126), (78, 79, 150, 149), (68, 70, 171, 170), (136, 138, 184, 185), (137, 136, 185, 186), (69, 68, 170, 168), (73, 72, 155, 152), (139, 137, 186, 187), (135, 133, 178, 179), (138, 139, 187, 184), (74, 75, 154, 153), (128, 131, 157, 156), (75, 73, 152, 154), (72, 74, 153, 155), (132, 134, 176, 177), (79, 77, 151, 150), (133, 132, 177, 178), (76, 78, 149, 148), (131, 130, 159, 157), (77, 76, 148, 151), (83, 81, 191, 189), (130, 129, 158, 159), (112, 114, 199, 198), (129, 128, 156, 158), (120, 122, 181, 180), (105, 104, 204, 207), (82, 83, 189, 190), (80, 82, 190, 188), (86, 87, 108, 110), (81, 80, 188, 191), (115, 113, 197, 196), (114, 115, 196, 199), (113, 112, 198, 197), (89, 88, 219, 216), (84, 86, 110, 109), (87, 85, 111, 108), (85, 84, 109, 111), (315, 221, 222, 312), (88, 90, 217, 219), (106, 105, 207, 205), (107, 106, 205, 206), (104, 107, 206, 204), (90, 91, 218, 217), (274, 272, 208, 209), (143, 141, 202, 203), (91, 89, 216, 218), (140, 142, 200, 201), (142, 143, 203, 200), (95, 93, 231, 230), (141, 140, 201, 202), (93, 92, 229, 231), (123, 121, 183, 182), (92, 94, 228, 229), (94, 95, 230, 228), (122, 123, 182, 181), (220, 223, 192, 195), (121, 120, 180, 183), (328, 331, 175, 174), (293, 220, 195, 295), (275, 274, 209, 211), (312, 222, 193, 314), (314, 193, 194, 313), (272, 273, 210, 208), (273, 275, 211, 210), (320, 323, 239, 238), (331, 330, 173, 175), (330, 329, 172, 173), (329, 328, 174, 172), (306, 304, 215, 214), (323, 322, 237, 239), (322, 321, 236, 237), (321, 320, 238, 236), (339, 336, 224, 225), (307, 306, 214, 212), (304, 305, 213, 215), (305, 307, 212, 213), (347, 344, 232, 233), (336, 337, 226, 224), (337, 338, 227, 226), (338, 339, 225, 227), (340, 343, 240, 241), (346, 345, 235, 234), (345, 347, 233, 235), (344, 346, 234, 232), (327, 324, 244, 245), (343, 342, 242, 240), (342, 341, 243, 242), (341, 340, 241, 243), (246, 247, 245, 244), (324, 325, 246, 244), (325, 326, 247, 246), (326, 327, 245, 247), (294, 248, 249, 292), (315, 250, 251, 313), (292, 249, 251, 295), (293, 250, 248, 294), (300, 303, 283, 282), (309, 308, 266, 265), (303, 301, 281, 283), (308, 311, 267, 266), (317, 316, 286, 284), (318, 319, 285, 287), (311, 310, 264, 267), (310, 309, 265, 264), (297, 298, 278, 279), (256, 259, 253, 254), (319, 317, 284, 285), (316, 318, 287, 286), (298, 299, 277, 278), (332, 334, 261, 263), (301, 302, 280, 281), (302, 300, 282, 280), (259, 257, 252, 253), (299, 296, 276, 277), (334, 333, 260, 261), (296, 297, 279, 276), (333, 335, 262, 260), (335, 332, 263, 262), (351, 349, 289, 291), (258, 256, 254, 255), (348, 351, 291, 290), (352, 354, 271, 270), (349, 350, 288, 289), (257, 258, 255, 252), (354, 355, 269, 271), (355, 353, 268, 269), (350, 348, 290, 288), (192, 292, 295, 195), (193, 222, 310, 311), (220, 293, 294, 223), (353, 352, 270, 268), (248, 312, 314, 249), (223, 294, 292, 192), (221, 194, 308, 309), (250, 293, 295, 251), (249, 314, 313, 251), (250, 315, 312, 248), (211, 209, 316, 317), (210, 211, 317, 319), (221, 315, 313, 194), (194, 193, 311, 308), (282, 283, 323, 320), (222, 221, 309, 310), (267, 264, 273, 272), (264, 265, 275, 273), (265, 266, 274, 275), (266, 267, 272, 274), (237, 236, 298, 297), (208, 210, 319, 318), (284, 286, 328, 329), (285, 284, 329, 330), (209, 208, 318, 316), (174, 175, 303, 300), (287, 285, 330, 331), (283, 281, 322, 323), (286, 287, 331, 328), (173, 172, 302, 301), (276, 279, 305, 304), (172, 174, 300, 302), (175, 173, 301, 303), (280, 282, 320, 321), (236, 238, 299, 298), (281, 280, 321, 322), (239, 237, 297, 296), (279, 278, 307, 305), (238, 239, 296, 299), (212, 214, 335, 333), (278, 277, 306, 307), (260, 262, 339, 338), (277, 276, 304, 306), (268, 270, 325, 324), (253, 252, 344, 347), (213, 212, 333, 334), (215, 213, 334, 332), (226, 227, 256, 258), (214, 215, 332, 335), (263, 261, 337, 336), (262, 263, 336, 339), (261, 260, 338, 337), (233, 232, 351, 348), (224, 226, 258, 257), (227, 225, 259, 256), (225, 224, 257, 259), (232, 234, 349, 351), (254, 253, 347, 345), (255, 254, 345, 346), (252, 255, 346, 344), (234, 235, 350, 349), (291, 289, 342, 343), (235, 233, 348, 350), (288, 290, 340, 341), (290, 291, 343, 340), (243, 241, 355, 354), (289, 288, 341, 342), (241, 240, 353, 355), (271, 269, 327, 326), (240, 242, 352, 353), (242, 243, 354, 352), (270, 271, 326, 325), (269, 268, 324, 327), (463, 373, 374, 460), (422, 420, 364, 365), (372, 375, 360, 363), (476, 479, 359, 358), (441, 372, 363, 443), (423, 422, 365, 367), (460, 374, 361, 462), (462, 361, 362, 461), (420, 421, 366, 364), (421, 423, 367, 366), (468, 471, 387, 386), (479, 478, 357, 359), (478, 477, 356, 357), (477, 476, 358, 356), (454, 452, 371, 370), (471, 470, 385, 387), (470, 469, 384, 385), (469, 468, 386, 384), (487, 484, 376, 377), (455, 454, 370, 368), (452, 453, 369, 371), (453, 455, 368, 369), (495, 492, 380, 381), (484, 485, 378, 376), (485, 486, 379, 378), (486, 487, 377, 379), (488, 491, 388, 389), (494, 493, 383, 382), (493, 495, 381, 383), (492, 494, 382, 380), (475, 472, 392, 393), (491, 490, 390, 388), (490, 489, 391, 390), (489, 488, 389, 391), (394, 395, 393, 392), (472, 473, 394, 392), (473, 474, 395, 394), (474, 475, 393, 395), (442, 396, 397, 440), (463, 398, 399, 461), (440, 397, 399, 443), (441, 398, 396, 442), (448, 451, 431, 430), (457, 456, 414, 413), (451, 449, 429, 431), (456, 459, 415, 414), (465, 464, 434, 432), (466, 467, 433, 435), (459, 458, 412, 415), (458, 457, 413, 412), (445, 446, 426, 427), (404, 407, 401, 402), (467, 465, 432, 433), (464, 466, 435, 434), (446, 447, 425, 426), (480, 482, 409, 411), (449, 450, 428, 429), (450, 448, 430, 428), (407, 405, 400, 401), (447, 444, 424, 425), (482, 481, 408, 409), (444, 445, 427, 424), (481, 483, 410, 408), (483, 480, 411, 410), (499, 497, 437, 439), (406, 404, 402, 403), (496, 499, 439, 438), (500, 502, 419, 418), (497, 498, 436, 437), (405, 406, 403, 400), (502, 503, 417, 419), (503, 501, 416, 417), (498, 496, 438, 436), (360, 440, 443, 363), (361, 374, 458, 459), (372, 441, 442, 375), (501, 500, 418, 416), (396, 460, 462, 397), (375, 442, 440, 360), (373, 362, 456, 457), (398, 441, 443, 399), (397, 462, 461, 399), (398, 463, 460, 396), (367, 365, 464, 465), (366, 367, 465, 467), (373, 463, 461, 362), (362, 361, 459, 456), (430, 431, 471, 468), (374, 373, 457, 458), (415, 412, 421, 420), (412, 413, 423, 421), (413, 414, 422, 423), (414, 415, 420, 422), (385, 384, 446, 445), (364, 366, 467, 466), (432, 434, 476, 477), (433, 432, 477, 478), (365, 364, 466, 464), (358, 359, 451, 448), (435, 433, 478, 479), (431, 429, 470, 471), (434, 435, 479, 476), (357, 356, 450, 449), (424, 427, 453, 452), (356, 358, 448, 450), (359, 357, 449, 451), (428, 430, 468, 469), (384, 386, 447, 446), (429, 428, 469, 470), (387, 385, 445, 444), (427, 426, 455, 453), (386, 387, 444, 447), (368, 370, 483, 481), (426, 425, 454, 455), (408, 410, 487, 486), (425, 424, 452, 454), (416, 418, 473, 472), (401, 400, 492, 495), (369, 368, 481, 482), (371, 369, 482, 480), (378, 379, 404, 406), (370, 371, 480, 483), (411, 409, 485, 484), (410, 411, 484, 487), (409, 408, 486, 485), (381, 380, 499, 496), (376, 378, 406, 405), (379, 377, 407, 404), (377, 376, 405, 407), (380, 382, 497, 499), (402, 401, 495, 493), (403, 402, 493, 494), (400, 403, 494, 492), (382, 383, 498, 497), (439, 437, 490, 491), (383, 381, 496, 498), (436, 438, 488, 489), (438, 439, 491, 488), (391, 389, 503, 502), (437, 436, 489, 490), (389, 388, 501, 503), (419, 417, 475, 474), (388, 390, 500, 501), (390, 391, 502, 500), (418, 419, 474, 473), (417, 416, 472, 475), (611, 521, 522, 608), (570, 568, 512, 513), (520, 523, 508, 511), (624, 627, 507, 506), (589, 520, 511, 591), (571, 570, 513, 515), (608, 522, 509, 610), (610, 509, 510, 609), (568, 569, 514, 512), (569, 571, 515, 514), (616, 619, 535, 534), (627, 626, 505, 507), (626, 625, 504, 505), (625, 624, 506, 504), (602, 600, 519, 518), (619, 618, 533, 535), (618, 617, 532, 533), (617, 616, 534, 532), (635, 632, 524, 525), (603, 602, 518, 516), (600, 601, 517, 519), (601, 603, 516, 517), (643, 640, 528, 529), (632, 633, 526, 524), (633, 634, 527, 526), (634, 635, 525, 527), (636, 639, 536, 537), (642, 641, 531, 530), (641, 643, 529, 531), (640, 642, 530, 528), (623, 620, 540, 541), (639, 638, 538, 536), (638, 637, 539, 538), (637, 636, 537, 539), (542, 543, 541, 540), (620, 621, 542, 540), (621, 622, 543, 542), (622, 623, 541, 543), (590, 544, 545, 588), (611, 546, 547, 609), (588, 545, 547, 591), (589, 546, 544, 590), (596, 599, 579, 578), (605, 604, 562, 561), (599, 597, 577, 579), (604, 607, 563, 562), (613, 612, 582, 580), (614, 615, 581, 583), (607, 606, 560, 563), (606, 605, 561, 560), (593, 594, 574, 575), (552, 555, 549, 550), (615, 613, 580, 581), (612, 614, 583, 582), (594, 595, 573, 574), (628, 630, 557, 559), (597, 598, 576, 577), (598, 596, 578, 576), (555, 553, 548, 549), (595, 592, 572, 573), (630, 629, 556, 557), (592, 593, 575, 572), (629, 631, 558, 556), (631, 628, 559, 558), (647, 645, 585, 587), (554, 552, 550, 551), (644, 647, 587, 586), (648, 650, 567, 566), (645, 646, 584, 585), (553, 554, 551, 548), (650, 651, 565, 567), (651, 649, 564, 565), (646, 644, 586, 584), (508, 588, 591, 511), (509, 522, 606, 607), (520, 589, 590, 523), (649, 648, 566, 564), (544, 608, 610, 545), (523, 590, 588, 508), (521, 510, 604, 605), (546, 589, 591, 547), (545, 610, 609, 547), (546, 611, 608, 544), (515, 513, 612, 613), (514, 515, 613, 615), (521, 611, 609, 510), (510, 509, 607, 604), (578, 579, 619, 616), (522, 521, 605, 606), (563, 560, 569, 568), (560, 561, 571, 569), (561, 562, 570, 571), (562, 563, 568, 570), (533, 532, 594, 593), (512, 514, 615, 614), (580, 582, 624, 625), (581, 580, 625, 626), (513, 512, 614, 612), (506, 507, 599, 596), (583, 581, 626, 627), (579, 577, 618, 619), (582, 583, 627, 624), (505, 504, 598, 597), (572, 575, 601, 600), (504, 506, 596, 598), (507, 505, 597, 599), (576, 578, 616, 617), (532, 534, 595, 594), (577, 576, 617, 618), (535, 533, 593, 592), (575, 574, 603, 601), (534, 535, 592, 595), (516, 518, 631, 629), (574, 573, 602, 603), (556, 558, 635, 634), (573, 572, 600, 602), (564, 566, 621, 620), (549, 548, 640, 643), (517, 516, 629, 630), (519, 517, 630, 628), (526, 527, 552, 554), (518, 519, 628, 631), (559, 557, 633, 632), (558, 559, 632, 635), (557, 556, 634, 633), (529, 528, 647, 644), (524, 526, 554, 553), (527, 525, 555, 552), (525, 524, 553, 555), (528, 530, 645, 647), (550, 549, 643, 641), (551, 550, 641, 642), (548, 551, 642, 640), (530, 531, 646, 645), (587, 585, 638, 639), (531, 529, 644, 646), (584, 586, 636, 637), (586, 587, 639, 636), (539, 537, 651, 650), (585, 584, 637, 638), (537, 536, 649, 651), (567, 565, 623, 622), (536, 538, 648, 649), (538, 539, 650, 648), (566, 567, 622, 621), (565, 564, 620, 623), (752, 654, 652, 754), (714, 712, 656, 657), (754, 652, 653, 753), (755, 655, 654, 752), (772, 775, 660, 661), (715, 714, 657, 659), (712, 713, 658, 656), (713, 715, 659, 658), (764, 767, 664, 665), (775, 774, 662, 660), (774, 773, 663, 662), (773, 772, 661, 663), (746, 744, 668, 669), (767, 766, 666, 664), (766, 765, 667, 666), (765, 764, 665, 667), (787, 784, 672, 673), (747, 746, 669, 671), (744, 745, 670, 668), (745, 747, 671, 670), (795, 792, 676, 677), (784, 785, 674, 672), (785, 786, 675, 674), (786, 787, 673, 675), (788, 791, 680, 681), (794, 793, 679, 678), (793, 795, 677, 679), (792, 794, 678, 676), (771, 768, 684, 685), (791, 790, 682, 680), (790, 789, 683, 682), (789, 788, 681, 683), (686, 687, 685, 684), (768, 769, 686, 684), (769, 770, 687, 686), (770, 771, 685, 687), (734, 688, 689, 732), (755, 690, 691, 753), (732, 689, 691, 735), (733, 690, 688, 734), (740, 743, 723, 722), (749, 748, 706, 705), (743, 741, 721, 723), (748, 751, 707, 706), (757, 756, 726, 724), (758, 759, 725, 727), (751, 750, 704, 707), (750, 749, 705, 704), (737, 738, 718, 719), (696, 699, 693, 694), (759, 757, 724, 725), (756, 758, 727, 726), (738, 739, 717, 718), (776, 778, 701, 703), (741, 742, 720, 721), (742, 740, 722, 720), (699, 697, 692, 693), (739, 736, 716, 717), (778, 777, 700, 701), (736, 737, 719, 716), (777, 779, 702, 700), (779, 776, 703, 702), (807, 805, 729, 731), (698, 696, 694, 695), (804, 807, 731, 730), (816, 818, 711, 710), (805, 806, 728, 729), (697, 698, 695, 692), (818, 819, 709, 711), (819, 817, 708, 709), (806, 804, 730, 728), (652, 654, 750, 751), (817, 816, 710, 708), (688, 752, 754, 689), (655, 653, 748, 749), (690, 733, 735, 691), (689, 754, 753, 691), (690, 755, 752, 688), (659, 657, 756, 757), (658, 659, 757, 759), (655, 755, 753, 653), (653, 652, 751, 748), (722, 723, 767, 764), (654, 655, 749, 750), (707, 704, 713, 712), (704, 705, 715, 713), (705, 706, 714, 715), (706, 707, 712, 714), (666, 667, 738, 737), (656, 658, 759, 758), (724, 726, 772, 773), (725, 724, 773, 774), (657, 656, 758, 756), (661, 660, 743, 740), (727, 725, 774, 775), (723, 721, 766, 767), (726, 727, 775, 772), (662, 663, 742, 741), (716, 719, 745, 744), (663, 661, 740, 742), (660, 662, 741, 743), (720, 722, 764, 765), (667, 665, 739, 738), (721, 720, 765, 766), (664, 666, 737, 736), (719, 718, 747, 745), (665, 664, 736, 739), (671, 669, 779, 777), (718, 717, 746, 747), (700, 702, 787, 786), (717, 716, 744, 746), (708, 710, 769, 768), (693, 692, 792, 795), (670, 671, 777, 778), (668, 670, 778, 776), (674, 675, 696, 698), (669, 668, 776, 779), (703, 701, 785, 784), (702, 703, 784, 787), (701, 700, 786, 785), (677, 676, 807, 804), (672, 674, 698, 697), (675, 673, 699, 696), (673, 672, 697, 699), (903, 809, 810, 900), (676, 678, 805, 807), (694, 693, 795, 793), (695, 694, 793, 794), (692, 695, 794, 792), (678, 679, 806, 805), (862, 860, 796, 797), (731, 729, 790, 791), (679, 677, 804, 806), (728, 730, 788, 789), (730, 731, 791, 788), (683, 681, 819, 818), (729, 728, 789, 790), (681, 680, 817, 819), (711, 709, 771, 770), (680, 682, 816, 817), (682, 683, 818, 816), (710, 711, 770, 769), (808, 811, 780, 783), (709, 708, 768, 771), (916, 919, 763, 762), (881, 808, 783, 883), (863, 862, 797, 799), (900, 810, 781, 902), (902, 781, 782, 901), (860, 861, 798, 796), (861, 863, 799, 798), (908, 911, 827, 826), (919, 918, 761, 763), (918, 917, 760, 761), (917, 916, 762, 760), (894, 892, 803, 802), (911, 910, 825, 827), (910, 909, 824, 825), (909, 908, 826, 824), (927, 924, 812, 813), (895, 894, 802, 800), (892, 893, 801, 803), (893, 895, 800, 801), (935, 932, 820, 821), (924, 925, 814, 812), (925, 926, 815, 814), (926, 927, 813, 815), (928, 931, 828, 829), (934, 933, 823, 822), (933, 935, 821, 823), (932, 934, 822, 820), (915, 912, 832, 833), (931, 930, 830, 828), (930, 929, 831, 830), (929, 928, 829, 831), (834, 835, 833, 832), (912, 913, 834, 832), (913, 914, 835, 834), (914, 915, 833, 835), (882, 836, 837, 880), (903, 838, 839, 901), (880, 837, 839, 883), (881, 838, 836, 882), (888, 891, 871, 870), (897, 896, 854, 853), (891, 889, 869, 871), (896, 899, 855, 854), (905, 904, 874, 872), (906, 907, 873, 875), (899, 898, 852, 855), (898, 897, 853, 852), (885, 886, 866, 867), (844, 847, 841, 842), (907, 905, 872, 873), (904, 906, 875, 874), (886, 887, 865, 866), (920, 922, 849, 851), (889, 890, 868, 869), (890, 888, 870, 868), (847, 845, 840, 841), (887, 884, 864, 865), (922, 921, 848, 849), (884, 885, 867, 864), (921, 923, 850, 848), (923, 920, 851, 850), (939, 937, 877, 879), (846, 844, 842, 843), (936, 939, 879, 878), (940, 942, 859, 858), (937, 938, 876, 877), (845, 846, 843, 840), (942, 943, 857, 859), (943, 941, 856, 857), (938, 936, 878, 876), (780, 880, 883, 783), (781, 810, 898, 899), (808, 881, 882, 811), (941, 940, 858, 856), (836, 900, 902, 837), (811, 882, 880, 780), (809, 782, 896, 897), (838, 881, 883, 839), (837, 902, 901, 839), (838, 903, 900, 836), (799, 797, 904, 905), (798, 799, 905, 907), (809, 903, 901, 782), (782, 781, 899, 896), (870, 871, 911, 908), (810, 809, 897, 898), (855, 852, 861, 860), (852, 853, 863, 861), (853, 854, 862, 863), (854, 855, 860, 862), (825, 824, 886, 885), (796, 798, 907, 906), (872, 874, 916, 917), (873, 872, 917, 918), (797, 796, 906, 904), (762, 763, 891, 888), (875, 873, 918, 919), (871, 869, 910, 911), (874, 875, 919, 916), (761, 760, 890, 889), (864, 867, 893, 892), (760, 762, 888, 890), (763, 761, 889, 891), (868, 870, 908, 909), (824, 826, 887, 886), (869, 868, 909, 910), (827, 825, 885, 884), (867, 866, 895, 893), (826, 827, 884, 887), (800, 802, 923, 921), (866, 865, 894, 895), (848, 850, 927, 926), (865, 864, 892, 894), (856, 858, 913, 912), (841, 840, 932, 935), (801, 800, 921, 922), (803, 801, 922, 920), (814, 815, 844, 846), (802, 803, 920, 923), (851, 849, 925, 924), (850, 851, 924, 927), (849, 848, 926, 925), (821, 820, 939, 936), (812, 814, 846, 845), (815, 813, 847, 844), (813, 812, 845, 847), (820, 822, 937, 939), (842, 841, 935, 933), (843, 842, 933, 934), (840, 843, 934, 932), (822, 823, 938, 937), (879, 877, 930, 931), (823, 821, 936, 938), (876, 878, 928, 929), (878, 879, 931, 928), (831, 829, 943, 942), (877, 876, 929, 930), (829, 828, 941, 943), (859, 857, 915, 914), (828, 830, 940, 941), (830, 831, 942, 940), (858, 859, 914, 913), (857, 856, 912, 915), (1051, 961, 962, 1048), (1010, 1008, 952, 953), (960, 963, 948, 951), (1064, 1067, 947, 946), (1029, 960, 951, 1031), (1011, 1010, 953, 955), (1048, 962, 949, 1050), (1050, 949, 950, 1049), (1008, 1009, 954, 952), (1009, 1011, 955, 954), (1056, 1059, 975, 974), (1067, 1066, 945, 947), (1066, 1065, 944, 945), (1065, 1064, 946, 944), (1042, 1040, 959, 958), (1059, 1058, 973, 975), (1058, 1057, 972, 973), (1057, 1056, 974, 972), (1075, 1072, 964, 965), (1043, 1042, 958, 956), (1040, 1041, 957, 959), (1041, 1043, 956, 957), (1083, 1080, 968, 969), (1072, 1073, 966, 964), (1073, 1074, 967, 966), (1074, 1075, 965, 967), (1076, 1079, 976, 977), (1082, 1081, 971, 970), (1081, 1083, 969, 971), (1080, 1082, 970, 968), (1063, 1060, 980, 981), (1079, 1078, 978, 976), (1078, 1077, 979, 978), (1077, 1076, 977, 979), (982, 983, 981, 980), (1060, 1061, 982, 980), (1061, 1062, 983, 982), (1062, 1063, 981, 983), (1030, 984, 985, 1028), (1051, 986, 987, 1049), (1028, 985, 987, 1031), (1029, 986, 984, 1030), (1036, 1039, 1019, 1018), (1045, 1044, 1002, 1001), (1039, 1037, 1017, 1019), (1044, 1047, 1003, 1002), (1053, 1052, 1022, 1020), (1054, 1055, 1021, 1023), (1047, 1046, 1000, 1003), (1046, 1045, 1001, 1000), (1033, 1034, 1014, 1015), (992, 995, 989, 990), (1055, 1053, 1020, 1021), (1052, 1054, 1023, 1022), (1034, 1035, 1013, 1014), (1068, 1070, 997, 999), (1037, 1038, 1016, 1017), (1038, 1036, 1018, 1016), (995, 993, 988, 989), (1035, 1032, 1012, 1013), (1070, 1069, 996, 997), (1032, 1033, 1015, 1012), (1069, 1071, 998, 996), (1071, 1068, 999, 998), (1087, 1085, 1025, 1027), (994, 992, 990, 991), (1084, 1087, 1027, 1026), (1088, 1090, 1007, 1006), (1085, 1086, 1024, 1025), (993, 994, 991, 988), (1090, 1091, 1005, 1007), (1091, 1089, 1004, 1005), (1086, 1084, 1026, 1024), (948, 1028, 1031, 951), (949, 962, 1046, 1047), (960, 1029, 1030, 963), (1089, 1088, 1006, 1004), (984, 1048, 1050, 985), (963, 1030, 1028, 948), (961, 950, 1044, 1045), (986, 1029, 1031, 987), (985, 1050, 1049, 987), (986, 1051, 1048, 984), (955, 953, 1052, 1053), (954, 955, 1053, 1055), (961, 1051, 1049, 950), (950, 949, 1047, 1044), (1018, 1019, 1059, 1056), (962, 961, 1045, 1046), (1003, 1000, 1009, 1008), (1000, 1001, 1011, 1009), (1001, 1002, 1010, 1011), (1002, 1003, 1008, 1010), (973, 972, 1034, 1033), (952, 954, 1055, 1054), (1020, 1022, 1064, 1065), (1021, 1020, 1065, 1066), (953, 952, 1054, 1052), (946, 947, 1039, 1036), (1023, 1021, 1066, 1067), (1019, 1017, 1058, 1059), (1022, 1023, 1067, 1064), (945, 944, 1038, 1037), (1012, 1015, 1041, 1040), (944, 946, 1036, 1038), (947, 945, 1037, 1039), (1016, 1018, 1056, 1057), (972, 974, 1035, 1034), (1017, 1016, 1057, 1058), (975, 973, 1033, 1032), (1015, 1014, 1043, 1041), (974, 975, 1032, 1035), (956, 958, 1071, 1069), (1014, 1013, 1042, 1043), (996, 998, 1075, 1074), (1013, 1012, 1040, 1042), (1004, 1006, 1061, 1060), (989, 988, 1080, 1083), (957, 956, 1069, 1070), (959, 957, 1070, 1068), (966, 967, 992, 994), (958, 959, 1068, 1071), (999, 997, 1073, 1072), (998, 999, 1072, 1075), (997, 996, 1074, 1073), (969, 968, 1087, 1084), (964, 966, 994, 993), (967, 965, 995, 992), (965, 964, 993, 995), (968, 970, 1085, 1087), (990, 989, 1083, 1081), (991, 990, 1081, 1082), (988, 991, 1082, 1080), (970, 971, 1086, 1085), (1027, 1025, 1078, 1079), (971, 969, 1084, 1086), (1024, 1026, 1076, 1077), (1026, 1027, 1079, 1076), (979, 977, 1091, 1090), (1025, 1024, 1077, 1078), (977, 976, 1089, 1091), (1007, 1005, 1063, 1062), (976, 978, 1088, 1089), (978, 979, 1090, 1088), (1006, 1007, 1062, 1061), (1005, 1004, 1060, 1063), (1199, 1109, 1110, 1196), (1158, 1156, 1100, 1101), (1108, 1111, 1096, 1099), (1212, 1215, 1095, 1094), (1177, 1108, 1099, 1179), (1159, 1158, 1101, 1103), (1196, 1110, 1097, 1198), (1198, 1097, 1098, 1197), (1156, 1157, 1102, 1100), (1157, 1159, 1103, 1102), (1204, 1207, 1123, 1122), (1215, 1214, 1093, 1095), (1214, 1213, 1092, 1093), (1213, 1212, 1094, 1092), (1190, 1188, 1107, 1106), (1207, 1206, 1121, 1123), (1206, 1205, 1120, 1121), (1205, 1204, 1122, 1120), (1223, 1220, 1112, 1113), (1191, 1190, 1106, 1104), (1188, 1189, 1105, 1107), (1189, 1191, 1104, 1105), (1231, 1228, 1116, 1117), (1220, 1221, 1114, 1112), (1221, 1222, 1115, 1114), (1222, 1223, 1113, 1115), (1224, 1227, 1124, 1125), (1230, 1229, 1119, 1118), (1229, 1231, 1117, 1119), (1228, 1230, 1118, 1116), (1211, 1208, 1128, 1129), (1227, 1226, 1126, 1124), (1226, 1225, 1127, 1126), (1225, 1224, 1125, 1127), (1130, 1131, 1129, 1128), (1208, 1209, 1130, 1128), (1209, 1210, 1131, 1130), (1210, 1211, 1129, 1131), (1178, 1132, 1133, 1176), (1199, 1134, 1135, 1197), (1176, 1133, 1135, 1179), (1177, 1134, 1132, 1178), (1184, 1187, 1167, 1166), (1193, 1192, 1150, 1149), (1187, 1185, 1165, 1167), (1192, 1195, 1151, 1150), (1201, 1200, 1170, 1168), (1202, 1203, 1169, 1171), (1195, 1194, 1148, 1151), (1194, 1193, 1149, 1148), (1181, 1182, 1162, 1163), (1140, 1143, 1137, 1138), (1203, 1201, 1168, 1169), (1200, 1202, 1171, 1170), (1182, 1183, 1161, 1162), (1216, 1218, 1145, 1147), (1185, 1186, 1164, 1165), (1186, 1184, 1166, 1164), (1143, 1141, 1136, 1137), (1183, 1180, 1160, 1161), (1218, 1217, 1144, 1145), (1180, 1181, 1163, 1160), (1217, 1219, 1146, 1144), (1219, 1216, 1147, 1146), (1235, 1233, 1173, 1175), (1142, 1140, 1138, 1139), (1232, 1235, 1175, 1174), (1236, 1238, 1155, 1154), (1233, 1234, 1172, 1173), (1141, 1142, 1139, 1136), (1238, 1239, 1153, 1155), (1239, 1237, 1152, 1153), (1234, 1232, 1174, 1172), (1096, 1176, 1179, 1099), (1097, 1110, 1194, 1195), (1108, 1177, 1178, 1111), (1237, 1236, 1154, 1152), (1132, 1196, 1198, 1133), (1111, 1178, 1176, 1096), (1109, 1098, 1192, 1193), (1134, 1177, 1179, 1135), (1133, 1198, 1197, 1135), (1134, 1199, 1196, 1132), (1103, 1101, 1200, 1201), (1102, 1103, 1201, 1203), (1109, 1199, 1197, 1098), (1098, 1097, 1195, 1192), (1166, 1167, 1207, 1204), (1110, 1109, 1193, 1194), (1151, 1148, 1157, 1156), (1148, 1149, 1159, 1157), (1149, 1150, 1158, 1159), (1150, 1151, 1156, 1158), (1121, 1120, 1182, 1181), (1100, 1102, 1203, 1202), (1168, 1170, 1212, 1213), (1169, 1168, 1213, 1214), (1101, 1100, 1202, 1200), (1094, 1095, 1187, 1184), (1171, 1169, 1214, 1215), (1167, 1165, 1206, 1207), (1170, 1171, 1215, 1212), (1093, 1092, 1186, 1185), (1160, 1163, 1189, 1188), (1092, 1094, 1184, 1186), (1095, 1093, 1185, 1187), (1164, 1166, 1204, 1205), (1120, 1122, 1183, 1182), (1165, 1164, 1205, 1206), (1123, 1121, 1181, 1180), (1163, 1162, 1191, 1189), (1122, 1123, 1180, 1183), (1104, 1106, 1219, 1217), (1162, 1161, 1190, 1191), (1144, 1146, 1223, 1222), (1161, 1160, 1188, 1190), (1152, 1154, 1209, 1208), (1137, 1136, 1228, 1231), (1105, 1104, 1217, 1218), (1107, 1105, 1218, 1216), (1114, 1115, 1140, 1142), (1106, 1107, 1216, 1219), (1147, 1145, 1221, 1220), (1146, 1147, 1220, 1223), (1145, 1144, 1222, 1221), (1117, 1116, 1235, 1232), (1112, 1114, 1142, 1141), (1115, 1113, 1143, 1140), (1113, 1112, 1141, 1143), (1116, 1118, 1233, 1235), (1138, 1137, 1231, 1229), (1139, 1138, 1229, 1230), (1136, 1139, 1230, 1228), (1118, 1119, 1234, 1233), (1175, 1173, 1226, 1227), (1119, 1117, 1232, 1234), (1172, 1174, 1224, 1225), (1174, 1175, 1227, 1224), (1127, 1125, 1239, 1238), (1173, 1172, 1225, 1226), (1125, 1124, 1237, 1239), (1155, 1153, 1211, 1210), (1124, 1126, 1236, 1237), (1126, 1127, 1238, 1236), (1154, 1155, 1210, 1209), (1153, 1152, 1208, 1211)])
me_cube_001.polygons.foreach_set('use_smooth', [True] * 1220)
me_cube_001.use_remesh_preserve_volume = False
me_cube_001.use_remesh_preserve_attributes = False
me_cube_001.use_mirror_vertex_groups = False
me_cube_001.update()
me_cube = bpy.data.meshes.new('Cube')
me_cube.from_pydata([(0.591, -0.3035, -0.3458), (0.8291, -0.4891, -0.3748), (0.6983, -0.6866, -0.1853), (0.4602, -0.501, -0.1563), (1.545, 0.6606, 1.318), (1.783, 0.475, 1.289), (1.653, 0.2776, 1.478), (1.415, 0.4632, 1.507), (2.079, -0.1426, -0.4067), (2.287, 0.05923, -0.3169), (2.425, -0.1558, -0.1539), (2.217, -0.3576, -0.2436), (0.8605, 0.3584, 1.288), (1.068, 0.5602, 1.378), (1.207, 0.3452, 1.541), (0.9988, 0.1434, 1.451), (1.465, 0.9551, -0.4237), (1.162, 0.964, -0.4153), (1.174, 1.217, -0.2485), (1.477, 1.208, -0.257), (1.48, -0.2265, 1.368), (1.177, -0.2176, 1.377), (1.189, 0.03541, 1.543), (1.492, 0.02648, 1.535), (1.58, 0.6533, 1.375), (1.777, 0.4994, 1.351), (1.669, 0.3356, 1.508), (1.471, 0.4896, 1.532), (1.462, -0.2245, 1.402), (1.198, -0.2167, 1.41), (1.209, 0.003472, 1.555), (1.472, -0.004293, 1.547), (0.8648, 0.3687, 1.35), (1.034, 0.5329, 1.423), (1.147, 0.3579, 1.556), (0.9774, 0.1937, 1.483), (2.875, 0.1455, -0.3458), (2.804, 0.4388, -0.3748), (3.029, 0.5122, -0.1853), (3.1, 0.2188, -0.1563), (1.938, -0.01666, 1.318), (1.867, 0.2767, 1.289), (2.092, 0.3501, 1.478), (2.163, 0.05669, 1.507), (2.019, 0.9441, -0.4067), (1.731, 0.9152, -0.3169), (1.756, 1.17, -0.1539), (2.045, 1.199, -0.2436), (2.662, -0.2056, 1.288), (2.374, -0.2345, 1.378), (2.399, 0.01995, 1.541), (2.687, 0.04884, 1.451), (1.818, -0.2971, -0.4237), (2.05, -0.4925, -0.4153), (1.883, -0.6832, -0.2485), (1.651, -0.4878, -0.257), (2.54, 0.638, 1.368), (2.772, 0.4426, 1.377), (2.605, 0.2519, 1.543), (2.373, 0.4473, 1.535), (1.916, 0.01036, 1.375), (1.857, 0.2537, 1.351), (2.043, 0.3145, 1.508), (2.102, 0.0712, 1.532), (2.554, 0.6247, 1.402), (2.755, 0.4547, 1.41), (2.61, 0.2888, 1.555), (2.408, 0.4588, 1.547), (2.652, -0.2109, 1.35), (2.418, -0.2345, 1.423), (2.438, -0.02735, 1.556), (2.673, -0.003833, 1.483), (3.034, 0.2493, 0.9843), (3.034, 0.2495, 0.986), (0.8986, 0.2895, 0.986), (2.893, 0.2895, 0.986), (0.8986, 0.2886, 0.9765), (2.893, 0.2886, 0.9765), (0.8986, 0.2858, 0.9674), (2.893, 0.2858, 0.9674), (0.8986, 0.2813, 0.959), (2.893, 0.2813, 0.959), (0.8986, 0.2753, 0.9516), (2.893, 0.2753, 0.9516), (0.8986, 0.2679, 0.9456), (2.893, 0.2679, 0.9456), (0.8986, 0.2595, 0.9411), (2.893, 0.2595, 0.9411), (0.8986, 0.2504, 0.9383), (2.893, 0.2504, 0.9383), (0.8986, 0.2409, 0.9374), (2.893, 0.2409, 0.9374), (0.8986, 0.2314, 0.9383), (2.893, 0.2314, 0.9383), (0.8986, 0.2223, 0.9411), (2.893, 0.2223, 0.9411), (0.8986, 0.2139, 0.9456), (2.893, 0.2139, 0.9456), (0.8986, 0.2065, 0.9516), (2.893, 0.2065, 0.9516), (0.8986, 0.2005, 0.959), (2.893, 0.2005, 0.959), (0.8986, 0.196, 0.9674), (2.893, 0.196, 0.9674), (0.8986, 0.1932, 0.9765), (2.893, 0.1932, 0.9765), (0.8986, 0.1923, 0.986), (2.893, 0.1923, 0.986), (0.8986, 0.1932, 0.9955), (2.893, 0.1932, 0.9955), (0.8986, 0.196, 1.005), (2.893, 0.196, 1.005), (0.8986, 0.2005, 1.013), (2.893, 0.2005, 1.013), (0.8986, 0.2065, 1.02), (2.893, 0.2065, 1.02), (0.8986, 0.2139, 1.026), (2.893, 0.2139, 1.026), (0.8986, 0.2223, 1.031), (2.893, 0.2223, 1.031), (0.8986, 0.2314, 1.034), (2.893, 0.2314, 1.034), (0.8986, 0.2409, 1.035), (2.893, 0.2409, 1.035), (0.8986, 0.2504, 1.034), (2.893, 0.2504, 1.034), (0.8986, 0.2595, 1.031), (2.893, 0.2595, 1.031), (0.8986, 0.2679, 1.026), (2.893, 0.2679, 1.026), (0.8986, 0.2753, 1.02), (2.893, 0.2753, 1.02), (0.8986, 0.2813, 1.013), (2.893, 0.2813, 1.013), (0.8986, 0.2858, 1.005), (2.893, 0.2858, 1.005), (0.8986, 0.2886, 0.9955), (2.893, 0.2886, 0.9955), (3.034, 0.2488, 0.9827), (3.034, 0.248, 0.9812), (3.034, 0.247, 0.98), (3.034, 0.2457, 0.9789), (3.034, 0.2442, 0.9781), (3.034, 0.2426, 0.9776), (3.034, 0.2409, 0.9774), (3.034, 0.2392, 0.9776), (3.034, 0.2376, 0.9781), (3.034, 0.2362, 0.9789), (3.034, 0.2349, 0.98), (3.034, 0.2338, 0.9812), (3.034, 0.233, 0.9827), (3.034, 0.2325, 0.9843), (3.034, 0.2324, 0.986), (3.034, 0.2325, 0.9877), (3.034, 0.233, 0.9893), (3.034, 0.2338, 0.9907), (3.034, 0.2349, 0.992), (3.034, 0.2362, 0.9931), (3.034, 0.2376, 0.9939), (3.034, 0.2392, 0.9944), (3.034, 0.2409, 0.9945), (3.034, 0.2426, 0.9944), (3.034, 0.2442, 0.9939), (3.034, 0.2457, 0.9931), (3.034, 0.247, 0.992), (3.034, 0.248, 0.9907), (3.034, 0.2488, 0.9893), (3.034, 0.2493, 0.9877), (0.6731, 0.2497, 0.986), (0.6731, 0.2496, 0.9843), (0.6731, 0.2491, 0.9826), (0.6731, 0.2482, 0.9811), (0.6731, 0.2471, 0.9798), (0.6731, 0.2458, 0.9787), (0.6731, 0.2443, 0.9778), (0.6731, 0.2426, 0.9773), (0.6731, 0.2409, 0.9772), (0.6731, 0.2392, 0.9773), (0.6731, 0.2375, 0.9778), (0.6731, 0.236, 0.9787), (0.6731, 0.2347, 0.9798), (0.6731, 0.2336, 0.9811), (0.6731, 0.2328, 0.9826), (0.6731, 0.2323, 0.9843), (0.6731, 0.2321, 0.986), (0.6731, 0.2323, 0.9877), (0.6731, 0.2328, 0.9894), (0.6731, 0.2336, 0.9909), (0.6731, 0.2347, 0.9922), (0.6731, 0.236, 0.9933), (0.6731, 0.2375, 0.9941), (0.6731, 0.2392, 0.9946), (0.6731, 0.2409, 0.9948), (0.6731, 0.2426, 0.9946), (0.6731, 0.2443, 0.9941), (0.6731, 0.2458, 0.9933), (0.6731, 0.2471, 0.9922), (0.6731, 0.2482, 0.9909), (0.6731, 0.2491, 0.9894), (0.6731, 0.2496, 0.9877), (0.5738, -0.3582, -0.3778), (0.7758, -0.5156, -0.4024), (0.6648, -0.6831, -0.2417), (0.4629, -0.5257, -0.2171), (2.125, -0.1529, -0.4216), (2.305, 0.02179, -0.3439), (2.425, -0.1643, -0.2028), (2.245, -0.339, -0.2805), (1.439, 1.011, -0.4583), (1.19, 1.019, -0.4513), (1.2, 1.227, -0.3141), (1.449, 1.219, -0.3211), (1.807, -0.3497, -0.45), (2.001, -0.5132, -0.4429), (1.861, -0.6729, -0.3033), (1.667, -0.5094, -0.3104), (2.929, 0.1803, -0.3841), (2.869, 0.4259, -0.4084), (3.058, 0.4874, -0.2497), (3.118, 0.2417, -0.2254), (1.987, 0.9887, -0.4396), (1.731, 0.963, -0.3599), (1.753, 1.189, -0.2151), (2.009, 1.215, -0.2948)], [], [(2, 3, 203, 202), (7, 6, 26, 27), (0, 4, 5, 1), (1, 5, 6, 2), (2, 6, 7, 3), (4, 0, 3, 7), (10, 11, 207, 206), (15, 14, 34, 35), (8, 12, 13, 9), (9, 13, 14, 10), (10, 14, 15, 11), (12, 8, 11, 15), (18, 19, 211, 210), (23, 22, 30, 31), (16, 20, 21, 17), (17, 21, 22, 18), (18, 22, 23, 19), (20, 16, 19, 23), (24, 27, 26, 25), (6, 5, 25, 26), (5, 4, 24, 25), (4, 7, 27, 24), (28, 31, 30, 29), (21, 20, 28, 29), (20, 23, 31, 28), (22, 21, 29, 30), (32, 35, 34, 33), (13, 12, 32, 33), (12, 15, 35, 32), (14, 13, 33, 34), (38, 39, 219, 218), (43, 42, 62, 63), (36, 40, 41, 37), (37, 41, 42, 38), (38, 42, 43, 39), (40, 36, 39, 43), (46, 47, 223, 222), (51, 50, 70, 71), (44, 48, 49, 45), (45, 49, 50, 46), (46, 50, 51, 47), (48, 44, 47, 51), (54, 55, 215, 214), (59, 58, 66, 67), (52, 56, 57, 53), (53, 57, 58, 54), (54, 58, 59, 55), (56, 52, 55, 59), (60, 63, 62, 61), (42, 41, 61, 62), (41, 40, 60, 61), (40, 43, 63, 60), (64, 67, 66, 65), (57, 56, 64, 65), (56, 59, 67, 64), (58, 57, 65, 66), (68, 71, 70, 69), (49, 48, 68, 69), (48, 51, 71, 68), (50, 49, 69, 70), (116, 118, 190, 189), (127, 125, 161, 162), (74, 75, 77, 76), (130, 132, 197, 196), (113, 111, 154, 155), (76, 77, 79, 78), (80, 82, 172, 171), (105, 103, 150, 151), (78, 79, 81, 80), (94, 96, 179, 178), (119, 117, 157, 158), (80, 81, 83, 82), (108, 110, 186, 185), (133, 131, 164, 165), (82, 83, 85, 84), (122, 124, 193, 192), (83, 81, 139, 140), (84, 85, 87, 86), (136, 74, 168, 199), (97, 95, 146, 147), (86, 87, 89, 88), (86, 88, 175, 174), (111, 109, 153, 154), (88, 89, 91, 90), (100, 102, 182, 181), (125, 123, 160, 161), (90, 91, 93, 92), (74, 76, 169, 168), (89, 87, 142, 143), (92, 93, 95, 94), (114, 116, 189, 188), (77, 75, 73, 72), (94, 95, 97, 96), (128, 130, 196, 195), (103, 101, 149, 150), (96, 97, 99, 98), (78, 80, 171, 170), (117, 115, 156, 157), (98, 99, 101, 100), (92, 94, 178, 177), (131, 129, 163, 164), (100, 101, 103, 102), (106, 108, 185, 184), (81, 79, 138, 139), (102, 103, 105, 104), (120, 122, 192, 191), (95, 93, 145, 146), (104, 105, 107, 106), (134, 136, 199, 198), (109, 107, 152, 153), (106, 107, 109, 108), (84, 86, 174, 173), (123, 121, 159, 160), (108, 109, 111, 110), (98, 100, 181, 180), (137, 135, 166, 167), (110, 111, 113, 112), (112, 114, 188, 187), (75, 137, 167, 73), (112, 113, 115, 114), (126, 128, 195, 194), (87, 85, 141, 142), (114, 115, 117, 116), (76, 78, 170, 169), (101, 99, 148, 149), (116, 117, 119, 118), (90, 92, 177, 176), (115, 113, 155, 156), (118, 119, 121, 120), (104, 106, 184, 183), (129, 127, 162, 163), (120, 121, 123, 122), (118, 120, 191, 190), (79, 77, 72, 138), (122, 123, 125, 124), (132, 134, 198, 197), (93, 91, 144, 145), (124, 125, 127, 126), (82, 84, 173, 172), (107, 105, 151, 152), (126, 127, 129, 128), (96, 98, 180, 179), (121, 119, 158, 159), (128, 129, 131, 130), (168, 169, 170, 171, 172, 173, 174, 175, 176, 177, 178, 179, 180, 181, 182, 183, 184, 185, 186, 187, 188, 189, 190, 191, 192, 193, 194, 195, 196, 197, 198, 199), (135, 133, 165, 166), (130, 131, 133, 132), (99, 97, 147, 148), (72, 73, 167, 166, 165, 164, 163, 162, 161, 160, 159, 158, 157, 156, 155, 154, 153, 152, 151, 150, 149, 148, 147, 146, 145, 144, 143, 142, 141, 140, 139, 138), (132, 133, 135, 134), (85, 83, 140, 141), (136, 137, 75, 74), (134, 135, 137, 136), (102, 104, 183, 182), (91, 89, 143, 144), (110, 112, 187, 186), (88, 90, 176, 175), (124, 126, 194, 193), (200, 201, 202, 203), (0, 1, 201, 200), (3, 0, 200, 203), (1, 2, 202, 201), (204, 205, 206, 207), (9, 10, 206, 205), (8, 9, 205, 204), (11, 8, 204, 207), (208, 209, 210, 211), (16, 17, 209, 208), (19, 16, 208, 211), (17, 18, 210, 209), (212, 213, 214, 215), (52, 53, 213, 212), (55, 52, 212, 215), (53, 54, 214, 213), (216, 217, 218, 219), (36, 37, 217, 216), (39, 36, 216, 219), (37, 38, 218, 217), (220, 221, 222, 223), (45, 46, 222, 221), (44, 45, 221, 220), (47, 44, 220, 223)])
me_cube.materials.append(mat_material)
me_cube.use_remesh_preserve_volume = False
me_cube.use_remesh_preserve_attributes = False
me_cube.use_mirror_vertex_groups = False
me_cube.update()

# ---- objects
ob_cube_001 = bpy.data.objects.new('Cube.001', me_cube_001)
ob_cube = bpy.data.objects.new('Cube', me_cube)
ob_lamp = bpy.data.objects.new('Lamp', light_lamp)
ob_camera = bpy.data.objects.new('Camera', cam_camera)

# ---- transforms, parenting, visibility, modifiers, constraints
ob_cube_001.location = (-0.433, 0.0, 0.0)
ob_cube_001.lineart.crease_threshold = 0.0
ob_cube.location = (0.0, 0.0, 0.0)
ob_cube.lock_rotations_4d = False
ob_cube.empty_display_type = 'ARROWS'
ob_cube.lineart.crease_threshold = 0.0
ob_lamp.location = (4.076, 1.005, 5.904)
ob_lamp.rotation_euler = (0.6503, 0.05522, 1.866)
ob_lamp.lock_rotations_4d = False
ob_lamp.empty_display_type = 'ARROWS'
ob_lamp.color = (0.0, 0.0, 0.0, 0.0)
ob_lamp.lineart.crease_threshold = 0.0
ob_camera.location = (7.481, -6.508, 5.344)
ob_camera.rotation_euler = (1.109, 0.01082, 0.8149)
ob_camera.lock_rotations_4d = False
ob_camera.empty_display_type = 'ARROWS'
ob_camera.color = (0.0, 0.0, 0.0, 0.0)
ob_camera.display_type = 'WIRE'
ob_camera.lineart.crease_threshold = 0.0

# ---- collection membership
col_collection_1.objects.link(ob_cube_001)
col_collection_1.objects.link(ob_cube)
col_collection_1.objects.link(ob_lamp)
col_collection_1.objects.link(ob_camera)

# ---- scene / render settings (as saved in the file)
scene.camera = ob_camera
scene.frame_start = 1; scene.frame_end = 250; scene.frame_set(1)
scene.render.engine = 'BLENDER_EEVEE_NEXT'
scene.render.image_settings.color_mode = 'RGB'
scene.render.image_settings.compression = 90
scene.render.resolution_percentage = 50
scene.render.dither_intensity = 0.0
scene.render.bake_margin = 2
scene.render.bake_bias = 0.0
scene.cycles.use_denoising = False
scene.cycles.samples = 10
scene.cycles.sampling_pattern = 'TABULATED_SOBOL'
scene.cycles.light_sampling_threshold = 0.0
scene.cycles.use_adaptive_sampling = False
scene.cycles.use_light_tree = False
scene.cycles.blur_glossy = 0.0
scene.cycles.volume_bounces = 1
scene.cycles.pixel_filter_type = 'GAUSSIAN'
scene.cycles.sample_clamp_indirect = 0.0
scene.view_settings.view_transform = 'Standard'
bpy.context.view_layer.update()
